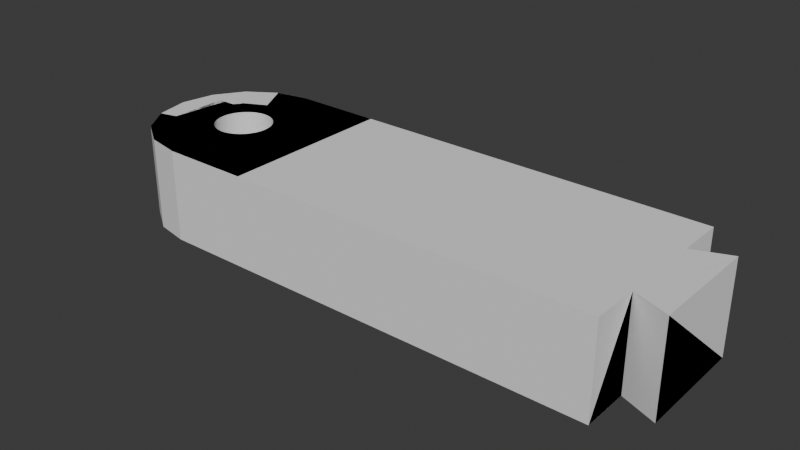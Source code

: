# Source: RobotArmSwivelPart.blend  (saved by Blender 4.0.36; exported with 4.5.12 LTS)
import bpy
from mathutils import Matrix  # noqa: F401  (used for matrix-valued properties, if any)

bpy.ops.wm.read_factory_settings(use_empty=True)
scene = bpy.context.scene
scene.name = 'Scene'

# ---- collections
col_collection = bpy.data.collections.new('Collection'); scene.collection.children.link(col_collection)

# ---- world
world_world = bpy.data.worlds.new('World'); scene.world = world_world
world_world.use_nodes = True; world_world.node_tree.nodes.clear()
_N = world_world.node_tree.nodes; _L = world_world.node_tree.links
n0 = _N.new('ShaderNodeOutputWorld'); n0.name = 'World Output'; n0.location = (300, 300)
n1 = _N.new('ShaderNodeBackground'); n1.name = 'Background'; n1.location = (10, 300)
n1.inputs[0].default_value = (0.05088, 0.05088, 0.05088, 1.0)
_L.new(n1.outputs[0], n0.inputs[0])
n0.is_active_output = True
world_world.color = (0.05088, 0.05088, 0.05088)
world_world.use_sun_shadow = False
world_world.sun_shadow_jitter_overblur = 0.0

# ---- meshes
me_cylinder_010 = bpy.data.meshes.new('Cylinder.010')
me_cylinder_010.from_pydata([(87.4, -15.0, 12.89), (87.4, 15.0, -12.11), (87.4, -15.0, -12.11), (77.6, -11.18, -12.11), (77.6, 11.18, -12.11), (-20.88, 3.544e-07, -12.11), (-29.38, 3.544e-07, -5.981), (-20.88, 0.0, 12.88), (-30.48, -5.549, -5.981), (-27.91, -24.0, -12.11), (-35.69, -24.0, -12.11), (-44.88, -24.0, -12.11), (-43.88, -14.5, -5.981), (-54.06, -22.17, -12.11), (-61.85, -16.97, -12.11), (-67.05, -9.184, -12.11), (-60.45, 3.544e-07, -5.981), (-27.91, 24.0, -12.11), (-35.69, 24.0, -12.11), (-44.88, 24.0, -12.11), (-54.06, 22.17, -12.11), (-62.35, 3.544e-07, -5.981), (-61.85, 16.97, -12.11), (-61.85, 16.97, 12.89), (-67.05, 9.184, -12.11), (-30.48, 5.549, -5.981), (-67.05, 9.184, 12.89), (-43.88, 14.5, -5.981), (-55.9, 9.595, -5.981), (-62.35, 7.901, -5.981), (-33.62, -10.25, 12.88), (-30.48, -5.549, 12.88), (-62.35, -7.901, 12.88), (-60.45, -7.901, 12.88), (-38.33, 13.4, 12.88), (-30.48, 5.549, 12.88), (-33.62, 10.25, 12.88), (-43.88, 14.5, 12.88), (-54.13, 10.25, 12.88), (-55.9, 9.595, 12.88), (-60.45, 7.901, 12.88), (-67.31, 7.9, 12.88), (-62.35, 3.544e-07, 8.957), (-62.35, 7.9, 8.957), (-20.88, -24.0, -12.11), (77.6, 24.0, -12.11), (77.6, -24.0, -12.11), (-68.88, 0.0, 12.88), (87.4, 14.99, 12.88), (77.6, -11.18, 12.88), (77.6, 11.18, 12.88), (-33.62, -10.26, -5.987), (-27.91, -23.99, 12.88), (-38.33, -13.4, -5.987), (-35.69, -23.99, 12.88), (-44.88, -23.99, 12.88), (-49.43, -13.4, -5.987), (-54.06, -22.17, 12.88), (-54.13, -10.26, -5.988), (-61.84, -16.97, 12.88), (-60.45, -5.549, -5.991), (-67.04, -9.182, 12.88), (-68.87, 3.538e-07, -12.1), (-60.45, -7.908, -5.988), (-20.88, 23.99, 12.88), (-57.29, -7.908, -5.987), (-27.91, 23.99, 12.88), (-55.9, -9.601, -5.987), (-35.69, 23.99, 12.88), (-44.88, 23.99, 12.88), (-62.36, -5.549, -5.988), (-54.06, 22.17, 12.88), (-62.35, -7.907, -5.986), (-33.62, 10.26, -5.987), (-38.33, 13.4, -5.987), (-49.43, 13.4, -5.987), (-54.13, 10.26, -5.988), (-60.45, 5.549, -5.991), (-60.45, 7.908, -5.988), (-57.29, 7.908, -5.987), (-62.36, 5.549, -5.988), (-38.32, -13.41, 12.88), (-29.37, 3.543e-07, 12.88), (-57.29, -7.91, 12.88), (-54.14, -10.26, 12.88), (-55.9, -9.603, 12.88), (-43.88, -14.51, 12.88), (-49.43, -13.41, 12.88), (-57.29, 7.91, 12.88), (-49.43, 13.41, 12.88), (-67.31, -7.907, 8.949), (-67.31, -7.91, 12.88), (-68.88, 3.522e-07, 8.947), (-67.31, 7.907, 8.949), (-62.35, 7.904, 12.89), (-62.35, -7.906, 8.951), (-62.36, -5.549, 8.95), (-62.36, 5.549, 8.95), (-20.88, -23.99, 12.88), (-20.88, 23.99, -12.1), (77.6, 23.99, 12.88), (77.6, -23.99, 12.88), (87.4, -14.99, 12.88), (87.4, 14.99, -12.11), (87.4, -14.99, -12.11), (77.6, -11.18, -12.1), (77.6, 11.18, -12.1), (-20.88, 2.322e-07, -12.1), (-29.37, 4.524e-07, -5.987), (-20.88, 2.395e-07, 12.88), (-30.47, -5.552, -5.987), (-27.91, -23.99, -12.1), (-35.69, -23.99, -12.1), (-44.88, -23.99, -12.1), (-43.88, -14.51, -5.987), (-54.06, -22.17, -12.1), (-61.84, -16.97, -12.1), (-67.04, -9.182, -12.1), (-60.45, 4.283e-07, -5.991), (-27.91, 23.99, -12.1), (-35.69, 23.99, -12.1), (-44.88, 23.99, -12.1), (-54.06, 22.17, -12.1), (-62.36, 3.544e-07, -5.988), (-61.84, 16.97, -12.1), (-61.84, 16.97, 12.88), (-67.04, 9.182, -12.1), (-30.47, 5.552, -5.987), (-67.04, 9.182, 12.88), (-43.88, 14.51, -5.987), (-55.9, 9.601, -5.987), (-62.35, 7.907, -5.986), (-33.62, -10.26, 12.88), (-30.47, -5.553, 12.88), (-62.35, -7.911, 12.88), (-60.45, -7.911, 12.88), (-38.32, 13.41, 12.88), (-30.47, 5.553, 12.88), (-33.62, 10.26, 12.88), (-43.88, 14.51, 12.88), (-54.14, 10.26, 12.88), (-55.9, 9.603, 12.88), (-60.45, 7.911, 12.88), (-67.31, 7.91, 12.88), (-62.36, 1.468e-06, 8.95), (-62.35, 7.906, 8.951), (-20.88, -23.99, -12.1), (77.6, 23.99, -12.1), (77.6, -23.99, -12.1), (-68.88, -6.072e-07, 12.89), (87.39, 14.99, 12.88), (77.6, -11.17, 12.89), (77.6, 11.17, 12.89), (-33.61, -10.26, -5.994), (-27.91, -23.99, 12.88), (-38.32, -13.41, -5.994), (-35.69, -23.99, 12.88), (-44.88, -23.99, 12.88), (-49.43, -13.4, -5.997), (-54.06, -22.16, 12.88), (-54.13, -10.25, -5.994), (-61.84, -16.96, 12.88), (-60.45, -5.549, -6.001), (-67.04, -9.179, 12.88), (-68.86, 2.029e-06, -12.1), (-60.45, -7.918, -5.988), (-20.88, 23.98, 12.88), (-57.29, -7.91, -5.996), (-27.91, 23.99, 12.88), (-55.9, -9.595, -5.994), (-35.69, 23.99, 12.88), (-44.88, 23.99, 12.88), (-62.37, -5.549, -5.988), (-54.06, 22.16, 12.88), (-62.36, -7.913, -5.981), (-33.61, 10.26, -5.994), (-38.32, 13.41, -5.994), (-49.43, 13.41, -5.994), (-54.14, 10.27, -5.994), (-60.45, 5.549, -6.001), (-60.45, 7.915, -5.995), (-57.3, 7.915, -5.993), (-62.36, 5.549, -5.995), (-38.32, -13.41, 12.88), (-29.36, 6.385e-07, 12.88), (-57.28, -7.914, 12.88), (-54.13, -10.25, 12.88), (-55.9, -9.595, 12.88), (-43.88, -14.52, 12.88), (-49.42, -13.41, 12.88), (-57.3, 7.919, 12.88), (-49.43, 13.41, 12.88), (-67.31, -7.913, 8.942), (-67.31, -7.919, 12.89), (-68.88, 5.225e-06, 8.937), (-67.31, 7.913, 8.942), (-62.35, 7.914, 12.89), (-62.36, -7.912, 8.945), (-62.36, -5.549, 8.943), (-62.36, 5.549, 8.943), (-20.88, -23.98, 12.88), (-20.88, 23.99, -12.1), (77.59, 23.99, 12.89), (77.59, -23.99, 12.89), (-52.57, -0.376, -12.11), (-52.6, 3.54e-07, -12.11), (-52.53, -0.7536, -12.11), (-52.46, -1.128, -12.11), (-52.38, -1.499, -12.11), (-52.16, -2.227, -12.11), (-52.28, -1.866, -12.11), (-52.02, -2.582, -12.11), (-51.87, -2.93, -12.11), (-51.51, -3.601, -12.11), (-51.08, -4.233, -12.11), (-50.6, -4.821, -12.11), (-50.85, -4.533, -12.11), (-51.3, -3.922, -12.11), (-50.34, -5.096, -12.11), (-50.06, -5.359, -12.11), (-49.48, -5.841, -12.11), (-49.78, -5.607, -12.11), (-48.84, -6.264, -12.11), (-48.17, -6.622, -12.11), (-47.47, -6.913, -12.11), (-46.74, -7.134, -12.11), (-46.0, -7.283, -12.11), (-45.24, -7.357, -12.11), (-47.83, -6.776, -12.11), (-44.48, -7.357, -12.11), (-43.72, -7.283, -12.11), (-44.1, -7.329, -12.11), (-42.98, -7.134, -12.11), (-42.25, -6.913, -12.11), (-42.61, -7.033, -12.11), (-43.35, -7.217, -12.11), (-41.55, -6.622, -12.11), (-40.88, -6.264, -12.11), (-40.24, -5.841, -12.11), (-39.65, -5.359, -12.11), (-39.94, -5.607, -12.11), (-41.89, -6.776, -12.11), (-39.12, -4.821, -12.11), (-38.87, -4.533, -12.11), (-38.21, -3.601, -12.11), (-37.85, -2.93, -12.11), (-38.02, -3.27, -12.11), (-38.42, -3.922, -12.11), (-37.56, -2.227, -12.11), (-37.44, -1.866, -12.11), (-37.19, -0.7536, -12.11), (-37.12, 3.542e-07, -12.11), (-37.15, -0.376, -12.11), (-37.26, -1.128, -12.11), (-37.7, -2.582, -12.11), (-39.38, -5.096, -12.11), (-44.86, -7.366, -12.11), (-52.6, 0.7639, -12.11), (-52.57, 1.143, -12.11), (-52.38, 2.267, -12.11), (-52.46, 1.896, -12.11), (-52.53, 1.521, -12.11), (-52.16, 2.994, -12.11), (-52.02, 3.349, -12.11), (-51.51, 4.368, -12.11), (-51.08, 5.0, -12.11), (-51.3, 4.689, -12.11), (-51.69, 4.037, -12.11), (-52.28, 2.633, -12.11), (-50.6, 5.588, -12.11), (-50.06, 6.126, -12.11), (-49.48, 6.608, -12.11), (-48.51, 7.218, -12.11), (-48.84, 7.031, -12.11), (-49.17, 6.827, -12.11), (-49.78, 6.374, -12.11), (-47.83, 7.544, -12.11), (-47.11, 7.8, -12.11), (-47.47, 7.681, -12.11), (-46.37, 7.985, -12.11), (-45.24, 8.124, -12.11), (-46.0, 8.05, -12.11), (-46.74, 7.901, -12.11), (-48.17, 7.39, -12.11), (-44.48, 8.124, -12.11), (-43.72, 8.05, -12.11), (-44.1, 8.096, -12.11), (-42.98, 7.901, -12.11), (-42.25, 7.681, -12.11), (-42.61, 7.8, -12.11), (-43.35, 7.985, -12.11), (-41.55, 7.39, -12.11), (-40.88, 7.031, -12.11), (-41.21, 7.218, -12.11), (-40.24, 6.608, -12.11), (-39.38, 5.864, -12.11), (-39.65, 6.126, -12.11), (-39.94, 6.374, -12.11), (-40.55, 6.827, -12.11), (-41.89, 7.544, -12.11), (-38.87, 5.3, -12.11), (-38.42, 4.689, -12.11), (-38.63, 5.0, -12.11), (-38.02, 4.037, -12.11), (-37.7, 3.349, -12.11), (-37.85, 3.697, -12.11), (-38.21, 4.368, -12.11), (-37.44, 2.633, -12.11), (-37.19, 1.521, -12.11), (-37.26, 1.896, -12.11), (-37.11, 0.3836, -12.11), (-37.15, 1.143, -12.11), (-37.56, 2.994, -12.11), (-39.12, 5.588, -12.11), (-44.86, 8.134, -12.11), (-38.02, -3.27, 12.88), (-38.21, 4.368, 12.88), (-37.56, -2.227, 12.88), (-37.56, 2.994, 12.88), (-37.7, -2.582, 12.88), (-37.7, 3.349, 12.88), (-37.85, 3.697, 12.88), (-37.26, -1.128, 12.88), (-37.26, 1.896, 12.88), (-37.34, 2.267, 12.88), (-37.15, 1.143, 12.88), (-37.11, 0.3836, 12.88), (-37.12, 0.003324, 12.88), (-37.12, 0.7639, 12.88), (-37.15, -0.376, 12.88), (-37.19, 1.521, 12.88), (-37.44, -1.866, 12.88), (-37.19, -0.7536, 12.88), (-37.44, 2.633, 12.88), (-52.16, -2.227, 12.88), (-51.87, -2.93, 12.88), (-51.3, -3.922, 12.88), (-51.51, -3.601, 12.88), (-50.34, -5.096, 12.88), (-50.6, -4.821, 12.88), (-50.06, -5.359, 12.88), (-48.51, -6.451, 12.88), (-47.83, -6.776, 12.88), (-47.11, -7.033, 12.88), (-46.74, -7.134, 12.88), (-47.47, -6.913, 12.88), (-45.24, -7.357, 12.88), (-41.89, 7.544, 12.88), (-42.25, -6.913, 12.88), (-42.25, 7.681, 12.88), (-41.21, 7.218, 12.88), (-40.55, 6.827, 12.88), (-40.88, -6.264, 12.88), (-40.88, 7.031, 12.88), (-41.55, -6.622, 12.88), (-41.55, 7.39, 12.88), (-39.94, -5.607, 12.88), (-39.94, 6.374, 12.88), (-39.38, -5.096, 12.88), (-39.65, 6.126, 12.88), (-38.87, -4.533, 12.88), (-38.87, 5.3, 12.88), (-38.42, -3.922, 12.88), (-38.63, -4.233, 12.88), (-38.63, 5.0, 12.88), (-39.12, -4.821, 12.88), (-39.12, 5.588, 12.88), (-40.24, -5.841, 12.88), (-40.24, 6.608, 12.88), (-42.98, 7.901, 12.88), (-42.98, -7.134, 12.88), (-52.61, 0.3836, 12.88), (-52.57, -0.376, 12.88), (-52.6, 0.003324, 12.88), (-52.6, 0.7639, 12.88), (-52.53, -0.7536, 12.88), (-52.38, -1.499, 12.88), (-52.02, 3.349, 12.88), (-51.51, 4.368, 12.88), (-51.69, 4.037, 12.88), (-51.3, 4.689, 12.88), (-51.87, 3.697, 12.88), (-50.34, 5.864, 12.88), (-49.78, 6.374, 12.88), (-49.48, 6.608, 12.88), (-48.84, 7.031, 12.88), (-48.51, 7.218, 12.88), (-47.83, 7.544, 12.88), (-47.47, 7.681, 12.88), (-48.17, 7.39, 12.88), (-49.17, 6.827, 12.88), (-46.37, 7.985, 12.88), (-46.74, 7.901, 12.88), (-45.24, 8.124, 12.88), (-45.62, 8.096, 12.88), (-46.0, 8.05, 12.88), (-44.1, 8.096, 12.88), (-43.35, 7.985, 12.88), (-43.72, 8.05, 12.88), (-44.86, 8.134, 12.88), (-51.69, -3.27, -12.1), (-48.51, -6.451, -12.1), (-49.17, -6.06, -12.1), (-47.11, -7.033, -12.1), (-45.62, -7.329, -12.1), (-46.37, -7.217, -12.1), (-41.21, -6.451, -12.1), (-40.55, -6.06, -12.1), (-38.63, -4.233, -12.1), (-37.34, -1.499, -12.1), (-52.61, 0.3836, -12.1), (-51.87, 3.697, -12.1), (-50.85, 5.3, -12.1), (-50.34, 5.864, -12.1), (-45.62, 8.096, -12.1), (-37.34, 2.267, -12.1), (-37.12, 0.7639, -12.1), (-52.6, 4.344e-07, -5.99), (-52.53, -0.7536, -5.991), (-52.57, -0.376, -5.991), (-52.38, -1.499, -5.993), (-52.16, -2.227, -5.994), (-52.28, -1.866, -5.993), (-52.02, -2.582, -5.994), (-52.46, -1.128, -5.992), (-51.87, -2.93, -5.995), (-51.51, -3.601, -5.996), (-51.69, -3.27, -5.996), (-37.26, -1.128, -5.99), (-37.12, 4.464e-07, -5.988), (-37.15, -0.376, -5.989), (-37.19, -0.7536, -5.99), (-51.08, -4.233, -5.996), (-51.3, -3.922, -5.997), (-50.85, -4.533, -5.996), (-50.34, -5.096, -5.995), (-50.6, -4.821, -5.995), (-49.78, -5.607, -5.994), (-37.44, -1.866, -5.99), (-37.34, -1.499, -5.991), (-37.56, -2.227, -5.99), (-50.06, -5.359, -5.994), (-49.17, -6.06, -5.993), (-49.48, -5.841, -5.993), (-48.51, -6.451, -5.993), (-48.84, -6.264, -5.993), (-47.83, -6.776, -5.992), (-46.74, -7.134, -5.992), (-47.11, -7.033, -5.992), (-47.47, -6.913, -5.992), (-48.17, -6.622, -5.992), (-46.0, -7.283, -5.991), (-44.86, -7.366, -5.991), (-45.24, -7.357, -5.991), (-45.62, -7.329, -5.991), (-44.1, -7.329, -5.99), (-44.48, -7.357, -5.991), (-43.35, -7.217, -5.99), (-42.98, -7.134, -5.99), (-43.72, -7.283, -5.99), (-46.37, -7.217, -5.991), (-42.25, -6.913, -5.99), (-42.61, -7.033, -5.99), (-41.55, -6.622, -5.99), (-41.89, -6.776, -5.99), (-40.55, -6.06, -5.989), (-40.88, -6.264, -5.989), (-39.94, -5.607, -5.989), (-40.24, -5.841, -5.989), (-41.21, -6.451, -5.99), (-39.12, -4.821, -5.989), (-39.38, -5.096, -5.989), (-38.63, -4.233, -5.989), (-38.87, -4.533, -5.989), (-38.02, -3.27, -5.99), (-38.21, -3.601, -5.989), (-37.85, -2.93, -5.99), (-37.7, -2.582, -5.99), (-38.42, -3.922, -5.989), (-39.65, -5.359, -5.989), (-52.61, 0.3836, -5.991), (-52.6, 0.7639, -5.991), (-52.53, 1.521, -5.993), (-52.38, 2.267, -5.994), (-52.46, 1.896, -5.993), (-52.57, 1.143, -5.992), (-52.28, 2.633, -5.995), (-52.16, 2.994, -5.995), (-51.87, 3.697, -5.996), (-52.02, 3.349, -5.996), (-37.15, 1.143, -5.99), (-37.11, 0.3836, -5.989), (-37.12, 0.7639, -5.99), (-51.69, 4.037, -5.997), (-51.51, 4.368, -5.996), (-51.3, 4.689, -5.995), (-51.08, 5.0, -5.994), (-50.85, 5.3, -5.993), (-50.6, 5.588, -5.993), (-50.34, 5.864, -5.992), (-37.26, 1.896, -5.99), (-37.19, 1.521, -5.99), (-50.06, 6.126, -5.992), (-49.17, 6.827, -5.991), (-49.48, 6.608, -5.991), (-49.78, 6.374, -5.991), (-48.51, 7.218, -5.991), (-47.83, 7.544, -5.991), (-47.47, 7.681, -5.99), (-48.17, 7.39, -5.991), (-48.84, 7.031, -5.991), (-46.37, 7.985, -5.99), (-46.74, 7.901, -5.99), (-45.24, 8.124, -5.99), (-45.62, 8.096, -5.99), (-46.0, 8.05, -5.99), (-44.1, 8.096, -5.989), (-44.48, 8.124, -5.989), (-44.86, 8.134, -5.989), (-43.72, 8.05, -5.989), (-43.35, 7.985, -5.989), (-42.98, 7.901, -5.989), (-47.11, 7.8, -5.99), (-42.25, 7.681, -5.989), (-42.61, 7.8, -5.989), (-41.21, 7.218, -5.989), (-41.55, 7.39, -5.989), (-41.89, 7.544, -5.989), (-40.24, 6.608, -5.989), (-40.55, 6.827, -5.989), (-39.38, 5.864, -5.989), (-39.65, 6.126, -5.989), (-39.94, 6.374, -5.989), (-40.88, 7.031, -5.989), (-38.87, 5.3, -5.989), (-38.42, 4.689, -5.989), (-38.21, 4.368, -5.989), (-38.63, 5.0, -5.989), (-37.85, 3.697, -5.989), (-37.7, 3.349, -5.989), (-37.44, 2.633, -5.989), (-37.34, 2.267, -5.989), (-37.56, 2.994, -5.989), (-38.02, 4.037, -5.989), (-39.12, 5.588, -5.989), (-38.02, 4.037, 12.88), (-38.21, -3.601, 12.88), (-37.85, -2.93, 12.88), (-37.34, -1.499, 12.88), (-52.28, 2.633, 12.88), (-52.16, 2.994, 12.88), (-51.08, 5.0, 12.88), (-50.85, 5.3, 12.88), (-50.6, 5.588, 12.88), (-50.06, 6.126, 12.88), (-47.11, 7.8, 12.88), (-44.48, 8.124, 12.88), (-43.72, -7.283, 12.88), (-42.61, 7.8, 12.88), (-41.89, -6.776, 12.88), (-42.61, -7.033, 12.88), (-41.21, -6.451, 12.88), (-40.55, -6.06, 12.88), (-39.38, 5.864, 12.88), (-39.65, -5.359, 12.88), (-38.42, 4.689, 12.88), (-43.35, -7.217, 12.88), (-52.46, -1.128, 12.88), (-52.46, 1.896, 12.88), (-52.53, 1.521, 12.88), (-52.57, 1.143, 12.88), (-52.02, -2.582, 12.88), (-52.28, -1.866, 12.88), (-51.69, -3.27, 12.88), (-51.08, -4.233, 12.88), (-50.85, -4.533, 12.88), (-52.38, 2.267, 12.88), (-49.78, -5.607, 12.88), (-48.84, -6.264, 12.88), (-49.17, -6.06, 12.88), (-48.17, -6.622, 12.88), (-49.48, -5.841, 12.88), (-46.37, -7.217, 12.88), (-46.0, -7.283, 12.88), (-44.86, -7.366, 12.88), (-44.48, -7.357, 12.88), (-44.1, -7.329, 12.88), (-45.62, -7.329, 12.88)], [], [(0, 48, 50, 49), (2, 3, 4, 1), (44, 98, 52, 9), (9, 52, 54, 10), (10, 54, 55, 11), (11, 55, 57, 13), (13, 57, 59, 14), (14, 59, 61, 15), (90, 92, 62, 15, 61, 91), (85, 83, 33, 32, 91, 61, 59, 57, 55, 54, 52, 98, 7, 82, 31, 30, 81, 86, 87, 84), (251, 5, 44, 9, 10, 11, 13, 14, 15, 62, 205, 204, 206, 207, 208, 210, 209, 211, 212, 400, 213, 217, 214, 216, 215, 218, 219, 221, 220, 402, 222, 401, 223, 228, 224, 403, 225, 405, 226, 404, 227, 256, 229, 231, 230, 235, 232, 234, 233, 241, 236, 406, 237, 407, 238, 240, 239, 255, 242, 243, 408, 247, 244, 246, 245, 254, 248, 249, 409, 253, 250, 252), (99, 17, 66, 64), (17, 18, 68, 66), (18, 19, 69, 68), (19, 20, 71, 69), (20, 22, 23, 71), (22, 24, 26, 23), (93, 41, 26, 24, 62, 92), (88, 39, 38, 89, 37, 34, 36, 35, 82, 7, 64, 66, 68, 69, 71, 23, 26, 41, 94, 40), (205, 62, 24, 22, 20, 19, 18, 17, 99, 5, 251, 310, 416, 311, 308, 309, 415, 307, 312, 304, 305, 303, 306, 301, 302, 300, 313, 295, 296, 297, 294, 298, 292, 293, 291, 299, 288, 289, 287, 290, 285, 286, 284, 314, 280, 414, 281, 279, 282, 277, 278, 276, 283, 272, 273, 274, 271, 275, 270, 413, 269, 412, 265, 266, 264, 267, 411, 263, 262, 268, 259, 260, 261, 258, 257, 410), (6, 8, 31, 82), (8, 51, 30, 31), (51, 53, 81, 30), (53, 12, 86, 81), (12, 56, 87, 86), (63, 72, 32, 33), (65, 67, 58, 56, 12, 53, 51, 8, 6, 429, 430, 431, 428, 439, 438, 440, 477, 476, 474, 475, 478, 472, 473, 470, 471, 479, 467, 468, 465, 466, 469, 463, 464, 461, 462, 458, 457, 459, 455, 456, 452, 453, 454, 451, 460, 447, 448, 449, 446, 450, 444, 445, 442, 443, 437, 441, 435, 436, 434, 432, 433, 426, 427, 425, 423, 421, 422, 420, 424, 418, 419, 417, 16, 60, 63), (65, 63, 33, 83), (32, 72, 70), (70, 96, 95), (32, 70, 95), (96, 70, 21, 42), (16, 21, 70, 60), (25, 6, 82, 35), (73, 25, 35, 36), (34, 74, 73, 36), (37, 27, 74, 34), (89, 75, 27, 37), (38, 76, 75, 89), (94, 29, 78, 40), (79, 78, 77, 16, 417, 480, 481, 485, 482, 484, 483, 486, 487, 489, 488, 493, 494, 495, 496, 497, 498, 499, 502, 505, 504, 503, 510, 506, 509, 507, 508, 522, 512, 511, 515, 514, 513, 518, 517, 516, 519, 520, 521, 524, 523, 527, 526, 525, 533, 529, 528, 532, 531, 530, 544, 534, 537, 535, 536, 543, 538, 539, 542, 540, 541, 500, 501, 490, 492, 491, 429, 6, 25, 73, 74, 27, 75, 76, 28), (40, 78, 79, 88), (88, 79, 28, 39), (39, 28, 76, 38), (80, 29, 94, 43, 97), (42, 21, 80, 97), (77, 78, 29, 80), (16, 77, 80, 21), (94, 41, 93, 43), (95, 90, 91, 32), (97, 43, 93, 92, 90, 95, 96, 42), (46, 101, 98, 44), (64, 7, 98), (99, 64, 100, 45), (4, 3, 46, 44, 99, 45), (46, 3, 49, 101), (49, 3, 2, 0), (0, 2, 1, 48), (50, 48, 1, 4), (45, 100, 50, 4), (90, 92, 47, 91), (41, 47, 92, 93), (91, 47, 41, 94, 32), (554, 38, 89, 37, 34, 355, 347, 349, 558, 369, 397, 398, 396, 556, 399, 393, 394, 395, 391, 392, 555, 388, 387, 389, 386, 385, 390, 384, 383), (88, 39, 38, 554, 382, 553, 552, 551, 380, 378, 379, 381, 377, 550, 549, 576, 568, 569, 570, 374, 371, 373, 372, 375, 567, 376, 572, 334, 571, 335, 573, 337, 336, 574, 575, 339, 338, 340, 577, 581, 579, 578, 341, 580, 342, 345, 343, 344, 582, 583, 587, 346, 584, 585, 586, 557, 566, 370, 560, 348, 559, 354, 561, 352, 562, 367, 356, 564, 358, 365, 360, 363, 362, 546, 315, 547, 319, 317, 331, 548, 322, 332, 329, 327, 326, 328, 325, 330, 323, 324, 333, 318, 320, 321, 545, 316, 565, 364, 361, 366, 563, 359, 357, 368, 351, 353, 350, 355, 34, 36, 35, 82, 31, 30, 81, 86, 87, 84, 85, 83, 33, 32, 94, 40), (56, 87, 84, 58), (85, 83, 65, 67), (58, 84, 85, 67), (60, 63, 72, 70), (100, 50, 49, 101, 98, 64), (102, 151, 152, 150), (104, 103, 106, 105), (146, 111, 154, 200), (111, 112, 156, 154), (112, 113, 157, 156), (113, 115, 159, 157), (115, 116, 161, 159), (116, 117, 163, 161), (192, 193, 163, 117, 164, 194), (193, 134, 135, 185, 187, 186, 189, 188, 183, 132, 133, 184, 109, 200, 154, 156, 157, 159, 161, 163), (205, 164, 117, 116, 115, 113, 112, 111, 146, 107, 251, 252, 250, 253, 409, 249, 248, 254, 245, 246, 244, 247, 408, 243, 242, 255, 239, 240, 238, 407, 237, 406, 236, 241, 233, 234, 232, 235, 230, 231, 229, 256, 227, 404, 226, 405, 225, 403, 224, 228, 223, 401, 222, 402, 220, 221, 219, 218, 215, 216, 214, 217, 213, 400, 212, 211, 209, 210, 208, 207, 206, 204), (201, 166, 168, 119), (119, 168, 170, 120), (120, 170, 171, 121), (121, 171, 173, 122), (122, 173, 125, 124), (124, 125, 128, 126), (195, 194, 164, 126, 128, 143), (196, 143, 128, 125, 173, 171, 170, 168, 166, 109, 184, 137, 138, 136, 139, 191, 140, 141, 190, 142), (201, 119, 120, 121, 122, 124, 126, 164, 205, 410, 257, 258, 261, 260, 259, 268, 262, 263, 411, 267, 264, 266, 265, 412, 269, 413, 270, 275, 271, 274, 273, 272, 283, 276, 278, 277, 282, 279, 281, 414, 280, 314, 284, 286, 285, 290, 287, 289, 288, 299, 291, 293, 292, 298, 294, 297, 296, 295, 313, 300, 302, 301, 306, 303, 305, 304, 312, 307, 415, 309, 308, 311, 416, 310, 251, 107), (108, 184, 133, 110), (110, 133, 132, 153), (153, 132, 183, 155), (155, 183, 188, 114), (114, 188, 189, 158), (165, 135, 134, 174), (167, 165, 162, 118, 417, 419, 418, 424, 420, 422, 421, 423, 425, 427, 426, 433, 432, 434, 436, 435, 441, 437, 443, 442, 445, 444, 450, 446, 449, 448, 447, 460, 451, 454, 453, 452, 456, 455, 459, 457, 458, 462, 461, 464, 463, 469, 466, 465, 468, 467, 479, 471, 470, 473, 472, 478, 475, 474, 476, 477, 440, 438, 439, 428, 431, 430, 429, 108, 110, 153, 155, 114, 158, 160, 169), (167, 185, 135, 165), (172, 174, 134), (197, 198, 172), (134, 197, 172), (198, 144, 123, 172), (118, 162, 172, 123), (127, 137, 184, 108), (175, 138, 137, 127), (136, 138, 175, 176), (139, 136, 176, 129), (191, 139, 129, 177), (140, 191, 177, 178), (196, 142, 180, 131), (181, 130, 178, 177, 129, 176, 175, 127, 108, 429, 491, 492, 490, 501, 500, 541, 540, 542, 539, 538, 543, 536, 535, 537, 534, 544, 530, 531, 532, 528, 529, 533, 525, 526, 527, 523, 524, 521, 520, 519, 516, 517, 518, 513, 514, 515, 511, 512, 522, 508, 507, 509, 506, 510, 503, 504, 505, 502, 499, 498, 497, 496, 495, 494, 493, 488, 489, 487, 486, 483, 484, 482, 485, 481, 480, 417, 118, 179, 180), (142, 190, 181, 180), (190, 141, 130, 181), (141, 140, 178, 130), (145, 196, 131, 182, 199), (144, 199, 182, 123), (179, 182, 131, 180), (118, 123, 182, 179), (196, 145, 195, 143), (197, 134, 193, 192), (198, 197, 192, 194, 195, 145, 199, 144), (148, 146, 200, 203), (166, 200, 109), (201, 147, 202, 166), (146, 148, 105, 106, 147, 201), (148, 203, 151, 105), (151, 102, 104, 105), (102, 150, 103, 104), (152, 106, 103, 150), (147, 106, 152, 202), (192, 193, 149, 194), (143, 195, 194, 149), (193, 134, 196, 143, 149), (378, 190, 142, 196, 134, 135, 185, 187, 186, 340, 338, 339, 575, 574, 336, 337, 573, 335, 571, 334, 572, 376, 567, 375, 372, 373, 371, 374, 570, 569, 568, 576, 549, 550, 377, 381, 379), (340, 186, 189, 188, 183, 132, 133, 184, 137, 138, 136, 139, 191, 140, 141, 190, 378, 380, 551, 552, 553, 382, 554, 383, 384, 390, 385, 386, 389, 387, 388, 555, 392, 391, 395, 394, 393, 399, 556, 396, 398, 397, 369, 558, 349, 347, 355, 350, 353, 351, 368, 357, 359, 563, 366, 361, 364, 565, 316, 545, 321, 320, 318, 333, 324, 323, 330, 325, 328, 326, 327, 329, 332, 322, 548, 331, 317, 319, 547, 315, 546, 362, 363, 360, 365, 358, 564, 356, 367, 562, 352, 561, 354, 559, 348, 560, 370, 566, 557, 586, 585, 584, 346, 587, 583, 582, 344, 343, 345, 342, 580, 341, 578, 579, 581, 577), (158, 160, 186, 189), (187, 169, 167, 185), (160, 169, 187, 186), (162, 172, 174, 165), (200, 203, 151, 152, 202, 166), (44, 5, 107, 146), (5, 99, 201, 107), (99, 44, 146, 201), (454, 587, 346, 453), (451, 583, 587, 454), (460, 582, 583, 451), (460, 447, 344, 582), (448, 343, 344, 447), (449, 345, 343, 448), (446, 342, 345, 449), (446, 450, 580, 342), (444, 341, 580, 450), (341, 444, 445, 578), (578, 445, 442, 579), (579, 442, 443, 581), (437, 577, 581, 443), (577, 437, 441, 340), (435, 338, 340, 441), (338, 435, 436, 339), (434, 575, 339, 436), (432, 574, 575, 434), (574, 432, 433, 336), (336, 433, 426, 337), (337, 426, 427, 573), (425, 335, 573, 427), (423, 571, 335, 425), (421, 334, 571, 423), (334, 421, 422, 572), (420, 376, 572, 422), (376, 420, 424, 567), (418, 375, 567, 424), (419, 372, 375, 418), (417, 373, 372, 419), (480, 371, 373, 417), (371, 480, 481, 374), (374, 481, 485, 570), (482, 569, 570, 485), (484, 568, 569, 482), (568, 484, 483, 576), (576, 483, 486, 549), (549, 486, 487, 550), (550, 487, 489, 377), (377, 489, 488, 381), (493, 379, 381, 488), (379, 493, 494, 378), (378, 494, 495, 380), (380, 495, 496, 551), (551, 496, 497, 552), (552, 497, 498, 553), (553, 498, 499, 382), (382, 499, 502, 554), (554, 502, 505, 383), (383, 505, 504, 384), (503, 390, 384, 504), (390, 503, 510, 385), (506, 386, 385, 510), (386, 506, 509, 389), (507, 387, 389, 509), (387, 507, 508, 388), (388, 508, 522, 555), (512, 392, 555, 522), (511, 391, 392, 512), (391, 511, 515, 395), (514, 394, 395, 515), (513, 393, 394, 514), (393, 513, 518, 399), (517, 556, 399, 518), (516, 396, 556, 517), (396, 516, 519, 398), (398, 519, 520, 397), (521, 369, 397, 520), (369, 521, 524, 558), (523, 349, 558, 524), (527, 347, 349, 523), (526, 355, 347, 527), (525, 350, 355, 526), (350, 525, 533, 353), (529, 351, 353, 533), (528, 368, 351, 529), (532, 357, 368, 528), (531, 359, 357, 532), (530, 563, 359, 531), (563, 530, 544, 366), (534, 361, 366, 544), (361, 534, 537, 364), (535, 565, 364, 537), (565, 535, 536, 316), (316, 536, 543, 545), (538, 321, 545, 543), (539, 320, 321, 538), (542, 318, 320, 539), (318, 542, 540, 333), (333, 540, 541, 324), (500, 323, 324, 541), (323, 500, 501, 330), (490, 325, 330, 501), (325, 490, 492, 328), (491, 326, 328, 492), (326, 491, 429, 327), (327, 429, 430, 329), (329, 430, 431, 332), (428, 322, 332, 431), (322, 428, 439, 548), (438, 331, 548, 439), (440, 317, 331, 438), (317, 440, 477, 319), (476, 547, 319, 477), (474, 315, 547, 476), (315, 474, 475, 546), (546, 475, 478, 362), (472, 363, 362, 478), (473, 360, 363, 472), (360, 473, 470, 365), (471, 358, 365, 470), (358, 471, 479, 564), (467, 356, 564, 479), (356, 467, 468, 367), (465, 562, 367, 468), (562, 465, 466, 352), (352, 466, 469, 561), (463, 354, 561, 469), (354, 463, 464, 559), (461, 348, 559, 464), (348, 461, 462, 560), (458, 370, 560, 462), (457, 566, 370, 458), (459, 557, 566, 457), (557, 459, 455, 586), (456, 585, 586, 455), (452, 584, 585, 456), (584, 452, 453, 346), (227, 453, 454, 404), (451, 226, 404, 454), (226, 451, 460, 405), (447, 225, 405, 460), (225, 447, 448, 403), (403, 448, 449, 224), (446, 228, 224, 449), (450, 223, 228, 446), (444, 401, 223, 450), (401, 444, 445, 222), (442, 402, 222, 445), (402, 442, 443, 220), (437, 221, 220, 443), (221, 437, 441, 219), (435, 218, 219, 441), (218, 435, 436, 215), (434, 216, 215, 436), (432, 214, 216, 434), (214, 432, 433, 217), (426, 213, 217, 433), (213, 426, 427, 400), (425, 212, 400, 427), (423, 211, 212, 425), (421, 209, 211, 423), (209, 421, 422, 210), (420, 208, 210, 422), (208, 420, 424, 207), (418, 206, 207, 424), (206, 418, 419, 204), (417, 205, 204, 419), (480, 410, 205, 417), (410, 480, 481, 257), (257, 481, 485, 258), (482, 261, 258, 485), (484, 260, 261, 482), (483, 259, 260, 484), (259, 483, 486, 268), (487, 262, 268, 486), (262, 487, 489, 263), (488, 411, 263, 489), (411, 488, 493, 267), (267, 493, 494, 264), (264, 494, 495, 266), (266, 495, 496, 265), (265, 496, 497, 412), (412, 497, 498, 269), (269, 498, 499, 413), (413, 499, 502, 270), (270, 502, 505, 275), (504, 271, 275, 505), (503, 274, 271, 504), (510, 273, 274, 503), (506, 272, 273, 510), (272, 506, 509, 283), (507, 276, 283, 509), (276, 507, 508, 278), (278, 508, 522, 277), (277, 522, 512, 282), (511, 279, 282, 512), (279, 511, 515, 281), (514, 414, 281, 515), (513, 280, 414, 514), (280, 513, 518, 314), (517, 284, 314, 518), (516, 286, 284, 517), (286, 516, 519, 285), (285, 519, 520, 290), (521, 287, 290, 520), (287, 521, 524, 289), (523, 288, 289, 524), (288, 523, 527, 299), (526, 291, 299, 527), (291, 526, 525, 293), (293, 525, 533, 292), (292, 533, 529, 298), (528, 294, 298, 529), (294, 528, 532, 297), (531, 296, 297, 532), (530, 295, 296, 531), (295, 530, 544, 313), (534, 300, 313, 544), (300, 534, 537, 302), (535, 301, 302, 537), (301, 535, 536, 306), (543, 303, 306, 536), (538, 305, 303, 543), (539, 304, 305, 538), (304, 539, 542, 312), (540, 307, 312, 542), (307, 540, 541, 415), (500, 309, 415, 541), (501, 308, 309, 500), (308, 501, 490, 311), (311, 490, 492, 416), (491, 310, 416, 492), (310, 491, 429, 251), (251, 429, 430, 252), (252, 430, 431, 250), (250, 431, 428, 253), (253, 428, 439, 409), (438, 249, 409, 439), (440, 248, 249, 438), (248, 440, 477, 254), (476, 245, 254, 477), (245, 476, 474, 246), (475, 244, 246, 474), (244, 475, 478, 247), (472, 408, 247, 478), (408, 472, 473, 243), (470, 242, 243, 473), (242, 470, 471, 255), (255, 471, 479, 239), (467, 240, 239, 479), (468, 238, 240, 467), (465, 407, 238, 468), (407, 465, 466, 237), (237, 466, 469, 406), (463, 236, 406, 469), (236, 463, 464, 241), (461, 233, 241, 464), (233, 461, 462, 234), (458, 232, 234, 462), (457, 235, 232, 458), (235, 457, 459, 230), (455, 231, 230, 459), (456, 229, 231, 455), (256, 452, 453, 227), (452, 256, 229, 456)])
_uv = me_cylinder_010.uv_layers.new(name='UVMap')
_uv.uv.foreach_set('vector', [0.7376, 0.7031, 0.7376, 0.5469, 0.75, 0.5668, 0.75, 0.6832, 0.2624, 0.7031, 0.25, 0.6832, 0.25, 0.5668, 0.2624, 0.5469, 0.6875, 0.0, 0.6875, 1.0, 0.625, 1.0, 0.625, 0.0, 0.625, 0.0, 0.625, 1.0, 0.5625, 1.0, 0.5625, 0.0, 0.5625, 0.0, 0.5625, 1.0, 0.5, 1.0, 0.5, 0.0, 0.5, 0.0, 0.5, 1.0, 0.4375, 1.0, 0.4375, 0.0, 0.4375, 0.0, 0.4375, 1.0, 0.375, 1.0, 0.375, 0.0, 0.375, 0.0, 0.375, 1.0, 0.3125, 1.0, 0.3125, 0.0, 0.3038, 0.8427, 0.25, 0.8427, 0.25, 0.0, 0.3125, 0.0, 0.3125, 1.0, 0.3038, 1.0, 0.4038, 1.0, 0.3877, 1.0, 0.3599, 1.0, 0.3438, 1.0, 0.3038, 1.0, 0.3125, 1.0, 0.375, 1.0, 0.4375, 1.0, 0.5, 1.0, 0.5625, 1.0, 0.625, 1.0, 0.6875, 1.0, 0.75, 1.0, 0.6615, 1.0, 0.6422, 1.0, 0.6045, 1.0, 0.5581, 1.0, 0.5104, 1.0, 0.4641, 1.0, 0.4203, 1.0, 0.5808, 0.0, 0.75, 0.0, 0.6875, 0.0, 0.625, 0.0, 0.5625, 0.0, 0.5, 0.0, 0.4375, 0.0, 0.375, 0.0, 0.3125, 0.0, 0.25, 0.0, 0.4195, 0.0, 0.4202, 0.0, 0.4211, 0.0, 0.4222, 0.0, 0.4235, 0.0, 0.425, 0.0, 0.4266, 0.0, 0.4284, 0.0, 0.4304, 0.0, 0.4325, 0.0, 0.4347, 0.0, 0.4371, 0.0, 0.4396, 0.0, 0.4423, 0.0, 0.445, 0.0, 0.4478, 0.0, 0.4508, 0.0, 0.4538, 0.0, 0.4569, 0.0, 0.4601, 0.0, 0.4633, 0.0, 0.4666, 0.0, 0.47, 0.0, 0.4734, 0.0, 0.4768, 0.0, 0.4803, 0.0, 0.4838, 0.0, 0.4873, 0.0, 0.4909, 0.0, 0.4945, 0.0, 0.4981, 0.0, 0.5016, 0.0, 0.5052, 0.0, 0.5088, 0.0, 0.5124, 0.0, 0.516, 0.0, 0.5195, 0.0, 0.523, 0.0, 0.5265, 0.0, 0.5299, 0.0, 0.5333, 0.0, 0.5366, 0.0, 0.5399, 0.0, 0.5431, 0.0, 0.5462, 0.0, 0.5492, 0.0, 0.5522, 0.0, 0.555, 0.0, 0.5578, 0.0, 0.5604, 0.0, 0.5629, 0.0, 0.5653, 0.0, 0.5675, 0.0, 0.5696, 0.0, 0.5715, 0.0, 0.5733, 0.0, 0.5749, 0.0, 0.5764, 0.0, 0.5776, 0.0, 0.5787, 0.0, 0.5796, 0.0, 0.5803, 0.0, 0.6875, 0.0, 0.625, 0.0, 0.625, 1.0, 0.6875, 1.0, 0.625, 0.0, 0.5625, 0.0, 0.5625, 1.0, 0.625, 1.0, 0.5625, 0.0, 0.5, 0.0, 0.5, 1.0, 0.5625, 1.0, 0.5, 0.0, 0.4375, 0.0, 0.4375, 1.0, 0.5, 1.0, 0.4375, 0.0, 0.375, 0.0, 0.375, 1.0, 0.4375, 1.0, 0.375, 0.0, 0.3125, 0.0, 0.3125, 1.0, 0.375, 1.0, 0.3038, 0.8427, 0.3038, 1.0, 0.3125, 1.0, 0.3125, 0.0, 0.25, 0.0, 0.25, 0.8427, 0.3877, 1.0, 0.4038, 1.0, 0.4203, 1.0, 0.4641, 1.0, 0.5103, 1.0, 0.5581, 1.0, 0.6045, 1.0, 0.6422, 1.0, 0.6615, 1.0, 0.75, 1.0, 0.6875, 1.0, 0.625, 1.0, 0.5625, 1.0, 0.5, 1.0, 0.4375, 1.0, 0.375, 1.0, 0.3125, 1.0, 0.3038, 1.0, 0.3438, 1.0, 0.3599, 1.0, 0.4195, 0.0, 0.25, 0.0, 0.3125, 0.0, 0.375, 0.0, 0.4375, 0.0, 0.5, 0.0, 0.5625, 0.0, 0.625, 0.0, 0.6875, 0.0, 0.75, 0.0, 0.5808, 0.0, 0.5807, 0.0, 0.5804, 0.0, 0.5799, 0.0, 0.5792, 0.0, 0.5783, 0.0, 0.5772, 0.0, 0.5759, 0.0, 0.5744, 0.0, 0.5728, 0.0, 0.571, 0.0, 0.5691, 0.0, 0.567, 0.0, 0.5648, 0.0, 0.5624, 0.0, 0.5599, 0.0, 0.5573, 0.0, 0.5546, 0.0, 0.5517, 0.0, 0.5488, 0.0, 0.5458, 0.0, 0.5427, 0.0, 0.5395, 0.0, 0.5363, 0.0, 0.533, 0.0, 0.5297, 0.0, 0.5263, 0.0, 0.5228, 0.0, 0.5194, 0.0, 0.5159, 0.0, 0.5124, 0.0, 0.5089, 0.0, 0.5053, 0.0, 0.5018, 0.0, 0.4982, 0.0, 0.4947, 0.0, 0.4912, 0.0, 0.4876, 0.0, 0.4842, 0.0, 0.4807, 0.0, 0.4773, 0.0, 0.4739, 0.0, 0.4705, 0.0, 0.4672, 0.0, 0.4639, 0.0, 0.4607, 0.0, 0.4576, 0.0, 0.4545, 0.0, 0.4515, 0.0, 0.4486, 0.0, 0.4458, 0.0, 0.4431, 0.0, 0.4405, 0.0, 0.438, 0.0, 0.4356, 0.0, 0.4334, 0.0, 0.4313, 0.0, 0.4293, 0.0, 0.4275, 0.0, 0.4259, 0.0, 0.4244, 0.0, 0.4231, 0.0, 0.422, 0.0, 0.4211, 0.0, 0.4204, 0.0, 0.4198, 0.0, 0.75, 0.0, 0.6875, 0.0, 0.6875, 0.9932, 0.75, 0.9932, 0.6875, 0.0, 0.625, 0.0, 0.625, 0.9932, 0.6875, 0.9932, 0.625, 0.0, 0.5625, 0.0, 0.5625, 0.9932, 0.625, 0.9932, 0.5625, 0.0, 0.5, 0.0, 0.5, 0.9932, 0.5625, 0.9932, 0.5, 0.0, 0.4375, 0.0, 0.4375, 0.9932, 0.5, 0.9932, 0.3438, 0.0, 0.3438, 0.0, 0.3438, 0.9932, 0.3438, 0.9932, 0.3594, 0.0, 0.3672, 0.0, 0.375, 0.0, 0.4375, 0.0, 0.5, 0.0, 0.5625, 0.0, 0.625, 0.0, 0.6875, 0.0, 0.75, 0.0, 0.6254, 0.0, 0.6238, 0.0, 0.6219, 0.0, 0.6196, 0.0, 0.617, 0.0, 0.6141, 0.0, 0.611, 0.0, 0.6077, 0.0, 0.6041, 0.0, 0.6003, 0.0, 0.5964, 0.0, 0.5923, 0.0, 0.5881, 0.0, 0.5837, 0.0, 0.5793, 0.0, 0.5747, 0.0, 0.57, 0.0, 0.5653, 0.0, 0.5605, 0.0, 0.5557, 0.0, 0.5508, 0.0, 0.5458, 0.0, 0.5408, 0.0, 0.5358, 0.0, 0.5308, 0.0, 0.5257, 0.0, 0.5206, 0.0, 0.5155, 0.0, 0.5104, 0.0, 0.5054, 0.0, 0.5003, 0.0, 0.4952, 0.0, 0.4902, 0.0, 0.4852, 0.0, 0.4802, 0.0, 0.4752, 0.0, 0.4703, 0.0, 0.4655, 0.0, 0.4607, 0.0, 0.456, 0.0, 0.4513, 0.0, 0.4468, 0.0, 0.4423, 0.0, 0.4379, 0.0, 0.4336, 0.0, 0.4294, 0.0, 0.4254, 0.0, 0.4214, 0.0, 0.4174, 0.0, 0.4136, 0.0, 0.4099, 0.0, 0.4063, 0.0, 0.4027, 0.0, 0.3993, 0.0, 0.3959, 0.0, 0.3927, 0.0, 0.3897, 0.0, 0.3868, 0.0, 0.3842, 0.0, 0.3818, 0.0, 0.3797, 0.0, 0.3778, 0.0, 0.3763, 0.0, 0.25, 0.0, 0.3125, 0.0, 0.3438, 0.0, 0.3594, 0.0, 0.3438, 0.0, 0.3438, 0.9932, 0.3594, 0.9932, 0.3438, 0.9932, 0.3438, 0.0, 0.3125, 0.0, 0.3125, 0.0, 0.3125, 0.7862, 0.3437, 0.7862, 0.3438, 0.9932, 0.3125, 0.0, 0.3437, 0.7862, 0.3125, 0.7862, 0.3125, 0.0, 0.25, 0.0, 0.25, 0.7862, 0.25, 0.0, 0.25, 0.0, 0.3125, 0.0, 0.3125, 0.0, 0.6875, 0.0, 0.75, 0.0, 0.75, 0.9932, 0.6875, 0.9932, 0.625, 0.0, 0.6875, 0.0, 0.6875, 0.9932, 0.625, 0.9932, 0.5625, 0.9932, 0.5625, 0.0, 0.625, 0.0, 0.625, 0.9932, 0.5, 0.9932, 0.5, 0.0, 0.5625, 0.0, 0.5625, 0.9932, 0.4375, 0.9932, 0.4375, 0.0, 0.5, 0.0, 0.5, 0.9932, 0.375, 0.9932, 0.375, 0.0, 0.4375, 0.0, 0.4375, 0.9932, 0.3438, 0.9932, 0.3438, 0.0, 0.3438, 0.0, 0.3438, 0.9932, 0.3594, 0.0, 0.3438, 0.0, 0.3125, 0.0, 0.25, 0.0, 0.3763, 0.0, 0.3772, 0.0, 0.3785, 0.0, 0.3801, 0.0, 0.382, 0.0, 0.3842, 0.0, 0.3866, 0.0, 0.3892, 0.0, 0.392, 0.0, 0.3949, 0.0, 0.398, 0.0, 0.4012, 0.0, 0.4045, 0.0, 0.4078, 0.0, 0.4113, 0.0, 0.4149, 0.0, 0.4185, 0.0, 0.4223, 0.0, 0.4261, 0.0, 0.4301, 0.0, 0.4341, 0.0, 0.4383, 0.0, 0.4426, 0.0, 0.4469, 0.0, 0.4514, 0.0, 0.456, 0.0, 0.4606, 0.0, 0.4653, 0.0, 0.47, 0.0, 0.4749, 0.0, 0.4797, 0.0, 0.4846, 0.0, 0.4895, 0.0, 0.4945, 0.0, 0.4994, 0.0, 0.5044, 0.0, 0.5094, 0.0, 0.5144, 0.0, 0.5193, 0.0, 0.5243, 0.0, 0.5293, 0.0, 0.5342, 0.0, 0.5391, 0.0, 0.544, 0.0, 0.5488, 0.0, 0.5536, 0.0, 0.5584, 0.0, 0.5631, 0.0, 0.5677, 0.0, 0.5723, 0.0, 0.5768, 0.0, 0.5811, 0.0, 0.5854, 0.0, 0.5896, 0.0, 0.5936, 0.0, 0.5975, 0.0, 0.6013, 0.0, 0.6048, 0.0, 0.6082, 0.0, 0.6113, 0.0, 0.6142, 0.0, 0.6169, 0.0, 0.6192, 0.0, 0.6213, 0.0, 0.623, 0.0, 0.6244, 0.0, 0.6254, 0.0, 0.75, 0.0, 0.6875, 0.0, 0.625, 0.0, 0.5625, 0.0, 0.5, 0.0, 0.4375, 0.0, 0.375, 0.0, 0.3672, 0.0, 0.3438, 0.9932, 0.3438, 0.0, 0.3594, 0.0, 0.3594, 0.9932, 0.3594, 0.9932, 0.3594, 0.0, 0.3672, 0.0, 0.3672, 0.9932, 0.3672, 0.9932, 0.3672, 0.0, 0.375, 0.0, 0.375, 0.9932, 0.3125, 0.0, 0.3438, 0.0, 0.3437, 0.9932, 0.3437, 0.7862, 0.3125, 0.7862, 0.25, 0.7862, 0.25, 0.0, 0.3125, 0.0, 0.3125, 0.7862, 0.3125, 0.0, 0.3438, 0.0, 0.3438, 0.0, 0.3125, 0.0, 0.25, 0.0, 0.3125, 0.0, 0.3125, 0.0, 0.25, 0.0, 0.6208, 0.4922, 0.6208, 0.4137, 0.375, 0.4137, 0.375, 0.4922, 0.375, 0.7578, 0.375, 0.8363, 0.6208, 0.8363, 0.6208, 0.7578, 0.3672, 0.5372, 0.3672, 0.5, 0.2887, 0.5, 0.2639, 0.625, 0.2887, 0.75, 0.3672, 0.75, 0.3672, 0.7128, 0.3672, 0.625, 0.375, 0.875, 0.625, 0.875, 0.625, 1.0, 0.375, 1.0, 0.6875, 1.0, 0.75, 1.0, 0.6875, 1.0, 0.375, 0.25, 0.625, 0.25, 0.625, 0.375, 0.375, 0.375, 0.25, 0.5668, 0.25, 0.6832, 0.375, 0.875, 0.375, 1.0, 0.375, 0.25, 0.375, 0.375, 0.375, 0.875, 0.25, 0.6832, 0.75, 0.6832, 0.625, 0.875, 0.75, 0.6832, 0.25, 0.6832, 0.2624, 0.7031, 0.7376, 0.7031, 0.7376, 0.7031, 0.2624, 0.7031, 0.2624, 0.5469, 0.7376, 0.5469, 0.75, 0.5668, 0.7376, 0.5469, 0.2624, 0.5469, 0.25, 0.5668, 0.375, 0.375, 0.625, 0.375, 0.75, 0.5668, 0.25, 0.5668, 0.0, 0.0, 0.0, 0.0, 0.0, 0.0, 0.0, 0.0, 0.0, 0.0, 0.0, 0.0, 0.0, 0.0, 0.0, 0.0, 0.0, 0.0, 0.0, 0.0, 0.0, 0.0, 0.0, 0.0, 0.0, 0.0, 0.4567, 1.0, 0.4203, 1.0, 0.4641, 1.0, 0.5103, 1.0, 0.5581, 1.0, 0.5337, 1.0, 0.5305, 1.0, 0.5272, 1.0, 0.5239, 1.0, 0.5206, 1.0, 0.5172, 1.0, 0.5138, 1.0, 0.5104, 1.0, 0.507, 1.0, 0.5036, 1.0, 0.5002, 1.0, 0.4968, 1.0, 0.4935, 1.0, 0.4901, 1.0, 0.4868, 1.0, 0.4835, 1.0, 0.4803, 1.0, 0.4771, 1.0, 0.474, 1.0, 0.4709, 1.0, 0.4679, 1.0, 0.465, 1.0, 0.4621, 1.0, 0.4594, 1.0, 0.3877, 1.0, 0.4038, 1.0, 0.4203, 1.0, 0.4567, 1.0, 0.4542, 1.0, 0.4518, 1.0, 0.4495, 1.0, 0.4473, 1.0, 0.4452, 1.0, 0.4433, 1.0, 0.4416, 1.0, 0.44, 1.0, 0.4386, 1.0, 0.4373, 1.0, 0.4362, 1.0, 0.4352, 1.0, 0.4345, 1.0, 0.4339, 1.0, 0.4334, 1.0, 0.4332, 1.0, 0.4331, 1.0, 0.4332, 1.0, 0.4334, 1.0, 0.4339, 1.0, 0.4345, 1.0, 0.4352, 1.0, 0.4362, 1.0, 0.4373, 1.0, 0.4386, 1.0, 0.44, 1.0, 0.4416, 1.0, 0.4433, 1.0, 0.4452, 1.0, 0.4472, 1.0, 0.4494, 1.0, 0.4517, 1.0, 0.4541, 1.0, 0.4567, 1.0, 0.4593, 1.0, 0.4621, 1.0, 0.4649, 1.0, 0.4679, 1.0, 0.4709, 1.0, 0.474, 1.0, 0.4771, 1.0, 0.4803, 1.0, 0.4836, 1.0, 0.4869, 1.0, 0.4902, 1.0, 0.4936, 1.0, 0.4969, 1.0, 0.5003, 1.0, 0.5038, 1.0, 0.5072, 1.0, 0.5106, 1.0, 0.514, 1.0, 0.5174, 1.0, 0.5208, 1.0, 0.5242, 1.0, 0.5275, 1.0, 0.5308, 1.0, 0.5341, 1.0, 0.5372, 1.0, 0.5404, 1.0, 0.5435, 1.0, 0.5465, 1.0, 0.5494, 1.0, 0.5522, 1.0, 0.5549, 1.0, 0.5576, 1.0, 0.5601, 1.0, 0.5624, 1.0, 0.5647, 1.0, 0.5668, 1.0, 0.5688, 1.0, 0.5706, 1.0, 0.5722, 1.0, 0.5737, 1.0, 0.5749, 1.0, 0.576, 1.0, 0.5769, 1.0, 0.5776, 1.0, 0.5781, 1.0, 0.5784, 1.0, 0.5785, 1.0, 0.5784, 1.0, 0.578, 1.0, 0.5775, 1.0, 0.5768, 1.0, 0.5758, 1.0, 0.5747, 1.0, 0.5734, 1.0, 0.5719, 1.0, 0.5702, 1.0, 0.5684, 1.0, 0.5664, 1.0, 0.5643, 1.0, 0.562, 1.0, 0.5597, 1.0, 0.5571, 1.0, 0.5545, 1.0, 0.5518, 1.0, 0.549, 1.0, 0.5461, 1.0, 0.5431, 1.0, 0.54, 1.0, 0.5369, 1.0, 0.5342, 1.0, 0.5581, 1.0, 0.6045, 1.0, 0.6422, 1.0, 0.6615, 1.0, 0.6422, 1.0, 0.6045, 1.0, 0.5581, 1.0, 0.5104, 1.0, 0.4641, 1.0, 0.4203, 1.0, 0.4038, 1.0, 0.3877, 1.0, 0.3599, 1.0, 0.3438, 1.0, 0.3438, 1.0, 0.3599, 1.0, 0.4375, 0.0, 0.4375, 0.9932, 0.375, 0.9932, 0.375, 0.0, 0.3672, 0.9932, 0.3594, 0.9932, 0.3594, 0.0, 0.3672, 0.0, 0.375, 0.0, 0.375, 0.9932, 0.3672, 0.9932, 0.3672, 0.0, 0.3125, 0.0, 0.3438, 0.0, 0.3438, 0.0, 0.3125, 0.0, 0.625, 0.375, 0.75, 0.5668, 0.75, 0.6832, 0.625, 0.875, 0.625, 1.0, 0.625, 0.25, 0.7376, 0.7031, 0.75, 0.6832, 0.75, 0.5668, 0.7376, 0.5469, 0.2624, 0.7031, 0.2624, 0.5469, 0.25, 0.5668, 0.25, 0.6832, 0.6875, 0.0, 0.625, 0.0, 0.625, 1.0, 0.6875, 1.0, 0.625, 0.0, 0.5625, 0.0, 0.5625, 1.0, 0.625, 1.0, 0.5625, 0.0, 0.5, 0.0, 0.5, 1.0, 0.5625, 1.0, 0.5, 0.0, 0.4375, 0.0, 0.4375, 1.0, 0.5, 1.0, 0.4375, 0.0, 0.375, 0.0, 0.375, 1.0, 0.4375, 1.0, 0.375, 0.0, 0.3125, 0.0, 0.3125, 1.0, 0.375, 1.0, 0.3038, 0.8427, 0.3038, 1.0, 0.3125, 1.0, 0.3125, 0.0, 0.25, 0.0, 0.25, 0.8427, 0.3038, 1.0, 0.3438, 1.0, 0.3599, 1.0, 0.3877, 1.0, 0.4038, 1.0, 0.4203, 1.0, 0.4641, 1.0, 0.5104, 1.0, 0.5581, 1.0, 0.6045, 1.0, 0.6422, 1.0, 0.6615, 1.0, 0.75, 1.0, 0.6875, 1.0, 0.625, 1.0, 0.5625, 1.0, 0.5, 1.0, 0.4375, 1.0, 0.375, 1.0, 0.3125, 1.0, 0.4195, 0.0, 0.25, 0.0, 0.3125, 0.0, 0.375, 0.0, 0.4375, 0.0, 0.5, 0.0, 0.5625, 0.0, 0.625, 0.0, 0.6875, 0.0, 0.75, 0.0, 0.5808, 0.0, 0.5803, 0.0, 0.5796, 0.0, 0.5787, 0.0, 0.5776, 0.0, 0.5764, 0.0, 0.5749, 0.0, 0.5733, 0.0, 0.5715, 0.0, 0.5696, 0.0, 0.5675, 0.0, 0.5652, 0.0, 0.5629, 0.0, 0.5604, 0.0, 0.5577, 0.0, 0.555, 0.0, 0.5521, 0.0, 0.5492, 0.0, 0.5461, 0.0, 0.543, 0.0, 0.5398, 0.0, 0.5366, 0.0, 0.5332, 0.0, 0.5299, 0.0, 0.5264, 0.0, 0.523, 0.0, 0.5195, 0.0, 0.5159, 0.0, 0.5124, 0.0, 0.5088, 0.0, 0.5052, 0.0, 0.5016, 0.0, 0.498, 0.0, 0.4944, 0.0, 0.4909, 0.0, 0.4873, 0.0, 0.4838, 0.0, 0.4803, 0.0, 0.4768, 0.0, 0.4733, 0.0, 0.4699, 0.0, 0.4666, 0.0, 0.4633, 0.0, 0.46, 0.0, 0.4569, 0.0, 0.4538, 0.0, 0.4507, 0.0, 0.4478, 0.0, 0.445, 0.0, 0.4422, 0.0, 0.4396, 0.0, 0.4371, 0.0, 0.4347, 0.0, 0.4324, 0.0, 0.4303, 0.0, 0.4284, 0.0, 0.4266, 0.0, 0.4249, 0.0, 0.4234, 0.0, 0.4222, 0.0, 0.4211, 0.0, 0.4202, 0.0, 0.6875, 0.0, 0.6875, 1.0, 0.625, 1.0, 0.625, 0.0, 0.625, 0.0, 0.625, 1.0, 0.5625, 1.0, 0.5625, 0.0, 0.5625, 0.0, 0.5625, 1.0, 0.5, 1.0, 0.5, 0.0, 0.5, 0.0, 0.5, 1.0, 0.4375, 1.0, 0.4375, 0.0, 0.4375, 0.0, 0.4375, 1.0, 0.375, 1.0, 0.375, 0.0, 0.375, 0.0, 0.375, 1.0, 0.3125, 1.0, 0.3125, 0.0, 0.3038, 0.8427, 0.25, 0.8427, 0.25, 0.0, 0.3125, 0.0, 0.3125, 1.0, 0.3038, 1.0, 0.3438, 1.0, 0.3038, 1.0, 0.3125, 1.0, 0.375, 1.0, 0.4375, 1.0, 0.5, 1.0, 0.5625, 1.0, 0.625, 1.0, 0.6875, 1.0, 0.75, 1.0, 0.6615, 1.0, 0.6422, 1.0, 0.6045, 1.0, 0.5581, 1.0, 0.5103, 1.0, 0.4641, 1.0, 0.4203, 1.0, 0.4038, 1.0, 0.3877, 1.0, 0.3599, 1.0, 0.6875, 0.0, 0.625, 0.0, 0.5625, 0.0, 0.5, 0.0, 0.4375, 0.0, 0.375, 0.0, 0.3125, 0.0, 0.25, 0.0, 0.4195, 0.0, 0.4198, 0.0, 0.4203, 0.0, 0.421, 0.0, 0.422, 0.0, 0.4231, 0.0, 0.4244, 0.0, 0.4258, 0.0, 0.4275, 0.0, 0.4293, 0.0, 0.4313, 0.0, 0.4334, 0.0, 0.4356, 0.0, 0.438, 0.0, 0.4405, 0.0, 0.4431, 0.0, 0.4458, 0.0, 0.4486, 0.0, 0.4515, 0.0, 0.4545, 0.0, 0.4576, 0.0, 0.4607, 0.0, 0.4639, 0.0, 0.4672, 0.0, 0.4705, 0.0, 0.4738, 0.0, 0.4772, 0.0, 0.4807, 0.0, 0.4841, 0.0, 0.4876, 0.0, 0.4911, 0.0, 0.4947, 0.0, 0.4982, 0.0, 0.5017, 0.0, 0.5053, 0.0, 0.5088, 0.0, 0.5124, 0.0, 0.5159, 0.0, 0.5194, 0.0, 0.5228, 0.0, 0.5263, 0.0, 0.5296, 0.0, 0.533, 0.0, 0.5363, 0.0, 0.5395, 0.0, 0.5427, 0.0, 0.5458, 0.0, 0.5488, 0.0, 0.5517, 0.0, 0.5545, 0.0, 0.5573, 0.0, 0.5599, 0.0, 0.5624, 0.0, 0.5647, 0.0, 0.567, 0.0, 0.5691, 0.0, 0.571, 0.0, 0.5728, 0.0, 0.5744, 0.0, 0.5759, 0.0, 0.5771, 0.0, 0.5782, 0.0, 0.5791, 0.0, 0.5798, 0.0, 0.5803, 0.0, 0.5807, 0.0, 0.5808, 0.0, 0.75, 0.0, 0.75, 0.0, 0.75, 0.9932, 0.6875, 0.9932, 0.6875, 0.0, 0.6875, 0.0, 0.6875, 0.9932, 0.625, 0.9932, 0.625, 0.0, 0.625, 0.0, 0.625, 0.9932, 0.5625, 0.9932, 0.5625, 0.0, 0.5625, 0.0, 0.5625, 0.9932, 0.5, 0.9932, 0.5, 0.0, 0.5, 0.0, 0.5, 0.9932, 0.4375, 0.9932, 0.4375, 0.0, 0.3438, 0.0, 0.3438, 0.9932, 0.3438, 0.9932, 0.3438, 0.0, 0.3594, 0.0, 0.3438, 0.0, 0.3125, 0.0, 0.25, 0.0, 0.3763, 0.0, 0.3778, 0.0, 0.3796, 0.0, 0.3818, 0.0, 0.3842, 0.0, 0.3868, 0.0, 0.3897, 0.0, 0.3927, 0.0, 0.3959, 0.0, 0.3992, 0.0, 0.4027, 0.0, 0.4062, 0.0, 0.4099, 0.0, 0.4136, 0.0, 0.4174, 0.0, 0.4213, 0.0, 0.4253, 0.0, 0.4294, 0.0, 0.4336, 0.0, 0.4379, 0.0, 0.4423, 0.0, 0.4467, 0.0, 0.4513, 0.0, 0.4559, 0.0, 0.4607, 0.0, 0.4654, 0.0, 0.4703, 0.0, 0.4752, 0.0, 0.4801, 0.0, 0.4851, 0.0, 0.4901, 0.0, 0.4952, 0.0, 0.5002, 0.0, 0.5053, 0.0, 0.5104, 0.0, 0.5155, 0.0, 0.5206, 0.0, 0.5257, 0.0, 0.5307, 0.0, 0.5358, 0.0, 0.5408, 0.0, 0.5458, 0.0, 0.5507, 0.0, 0.5556, 0.0, 0.5605, 0.0, 0.5653, 0.0, 0.57, 0.0, 0.5746, 0.0, 0.5792, 0.0, 0.5837, 0.0, 0.588, 0.0, 0.5922, 0.0, 0.5963, 0.0, 0.6003, 0.0, 0.604, 0.0, 0.6076, 0.0, 0.6109, 0.0, 0.6141, 0.0, 0.6169, 0.0, 0.6195, 0.0, 0.6218, 0.0, 0.6237, 0.0, 0.6253, 0.0, 0.75, 0.0, 0.6875, 0.0, 0.625, 0.0, 0.5625, 0.0, 0.5, 0.0, 0.4375, 0.0, 0.375, 0.0, 0.3672, 0.0, 0.3594, 0.0, 0.3594, 0.9932, 0.3438, 0.9932, 0.3438, 0.0, 0.3125, 0.0, 0.3438, 0.0, 0.3438, 0.9932, 0.3437, 0.7862, 0.3125, 0.7862, 0.3125, 0.0, 0.3438, 0.9932, 0.3437, 0.7862, 0.3125, 0.0, 0.3125, 0.7862, 0.25, 0.7862, 0.25, 0.0, 0.3125, 0.0, 0.25, 0.0, 0.3125, 0.0, 0.3125, 0.0, 0.25, 0.0, 0.6875, 0.0, 0.6875, 0.9932, 0.75, 0.9932, 0.75, 0.0, 0.625, 0.0, 0.625, 0.9932, 0.6875, 0.9932, 0.6875, 0.0, 0.5625, 0.9932, 0.625, 0.9932, 0.625, 0.0, 0.5625, 0.0, 0.5, 0.9932, 0.5625, 0.9932, 0.5625, 0.0, 0.5, 0.0, 0.4375, 0.9932, 0.5, 0.9932, 0.5, 0.0, 0.4375, 0.0, 0.375, 0.9932, 0.4375, 0.9932, 0.4375, 0.0, 0.375, 0.0, 0.3438, 0.9932, 0.3438, 0.9932, 0.3438, 0.0, 0.3438, 0.0, 0.3594, 0.0, 0.3672, 0.0, 0.375, 0.0, 0.4375, 0.0, 0.5, 0.0, 0.5625, 0.0, 0.625, 0.0, 0.6875, 0.0, 0.75, 0.0, 0.6253, 0.0, 0.6243, 0.0, 0.6229, 0.0, 0.6212, 0.0, 0.6191, 0.0, 0.6168, 0.0, 0.6141, 0.0, 0.6113, 0.0, 0.6081, 0.0, 0.6048, 0.0, 0.6012, 0.0, 0.5975, 0.0, 0.5936, 0.0, 0.5895, 0.0, 0.5854, 0.0, 0.5811, 0.0, 0.5767, 0.0, 0.5722, 0.0, 0.5677, 0.0, 0.563, 0.0, 0.5583, 0.0, 0.5536, 0.0, 0.5488, 0.0, 0.544, 0.0, 0.5391, 0.0, 0.5342, 0.0, 0.5292, 0.0, 0.5243, 0.0, 0.5193, 0.0, 0.5143, 0.0, 0.5094, 0.0, 0.5044, 0.0, 0.4994, 0.0, 0.4944, 0.0, 0.4895, 0.0, 0.4846, 0.0, 0.4797, 0.0, 0.4748, 0.0, 0.47, 0.0, 0.4653, 0.0, 0.4606, 0.0, 0.456, 0.0, 0.4514, 0.0, 0.4469, 0.0, 0.4426, 0.0, 0.4383, 0.0, 0.4341, 0.0, 0.4301, 0.0, 0.4261, 0.0, 0.4222, 0.0, 0.4185, 0.0, 0.4149, 0.0, 0.4113, 0.0, 0.4078, 0.0, 0.4044, 0.0, 0.4012, 0.0, 0.398, 0.0, 0.3949, 0.0, 0.392, 0.0, 0.3892, 0.0, 0.3866, 0.0, 0.3842, 0.0, 0.382, 0.0, 0.3801, 0.0, 0.3785, 0.0, 0.3772, 0.0, 0.3763, 0.0, 0.25, 0.0, 0.3125, 0.0, 0.3438, 0.0, 0.3438, 0.9932, 0.3594, 0.9932, 0.3594, 0.0, 0.3438, 0.0, 0.3594, 0.9932, 0.3672, 0.9932, 0.3672, 0.0, 0.3594, 0.0, 0.3672, 0.9932, 0.375, 0.9932, 0.375, 0.0, 0.3672, 0.0, 0.3437, 0.7862, 0.3437, 0.9932, 0.3438, 0.0, 0.3125, 0.0, 0.3125, 0.7862, 0.25, 0.7862, 0.3125, 0.7862, 0.3125, 0.0, 0.25, 0.0, 0.3125, 0.0, 0.3125, 0.0, 0.3438, 0.0, 0.3438, 0.0, 0.25, 0.0, 0.25, 0.0, 0.3125, 0.0, 0.3125, 0.0, 0.6208, 0.4922, 0.375, 0.4922, 0.375, 0.4137, 0.6208, 0.4137, 0.375, 0.7578, 0.6208, 0.7578, 0.6208, 0.8363, 0.375, 0.8363, 0.3672, 0.7128, 0.3672, 0.75, 0.2887, 0.75, 0.2639, 0.625, 0.2887, 0.5, 0.3672, 0.5, 0.3672, 0.5372, 0.3672, 0.625, 0.375, 0.875, 0.375, 1.0, 0.625, 1.0, 0.625, 0.875, 0.6875, 1.0, 0.6875, 1.0, 0.75, 1.0, 0.375, 0.25, 0.375, 0.375, 0.625, 0.375, 0.625, 0.25, 0.375, 1.0, 0.375, 0.875, 0.25, 0.6832, 0.25, 0.5668, 0.375, 0.375, 0.375, 0.25, 0.375, 0.875, 0.625, 0.875, 0.75, 0.6832, 0.25, 0.6832, 0.75, 0.6832, 0.7376, 0.7031, 0.2624, 0.7031, 0.25, 0.6832, 0.7376, 0.7031, 0.7376, 0.5469, 0.2624, 0.5469, 0.2624, 0.7031, 0.75, 0.5668, 0.25, 0.5668, 0.2624, 0.5469, 0.7376, 0.5469, 0.375, 0.375, 0.25, 0.5668, 0.75, 0.5668, 0.625, 0.375, 0.0, 0.0, 0.0, 0.0, 0.0, 0.0, 0.0, 0.0, 0.0, 0.0, 0.0, 0.0, 0.0, 0.0, 0.0, 0.0, 0.0, 0.0, 0.0, 0.0, 0.0, 0.0, 0.0, 0.0, 0.0, 0.0, 0.4433, 1.0, 0.3877, 1.0, 0.3599, 1.0, 0.3438, 1.0, 0.3438, 1.0, 0.3599, 1.0, 0.3877, 1.0, 0.4038, 1.0, 0.4203, 1.0, 0.4566, 1.0, 0.4541, 1.0, 0.4517, 1.0, 0.4494, 1.0, 0.4472, 1.0, 0.4452, 1.0, 0.4433, 1.0, 0.4415, 1.0, 0.44, 1.0, 0.4385, 1.0, 0.4373, 1.0, 0.4362, 1.0, 0.4352, 1.0, 0.4344, 1.0, 0.4338, 1.0, 0.4334, 1.0, 0.4332, 1.0, 0.4331, 1.0, 0.4332, 1.0, 0.4334, 1.0, 0.4339, 1.0, 0.4345, 1.0, 0.4352, 1.0, 0.4362, 1.0, 0.4373, 1.0, 0.4386, 1.0, 0.44, 1.0, 0.4416, 1.0, 0.4566, 1.0, 0.4203, 1.0, 0.4641, 1.0, 0.5104, 1.0, 0.5581, 1.0, 0.6045, 1.0, 0.6422, 1.0, 0.6615, 1.0, 0.6422, 1.0, 0.6045, 1.0, 0.5581, 1.0, 0.5103, 1.0, 0.4641, 1.0, 0.4203, 1.0, 0.4038, 1.0, 0.3877, 1.0, 0.4433, 1.0, 0.4452, 1.0, 0.4473, 1.0, 0.4495, 1.0, 0.4518, 1.0, 0.4542, 1.0, 0.4567, 1.0, 0.4594, 1.0, 0.4621, 1.0, 0.465, 1.0, 0.4679, 1.0, 0.4709, 1.0, 0.474, 1.0, 0.4771, 1.0, 0.4803, 1.0, 0.4835, 1.0, 0.4868, 1.0, 0.4901, 1.0, 0.4935, 1.0, 0.4968, 1.0, 0.5002, 1.0, 0.5036, 1.0, 0.507, 1.0, 0.5104, 1.0, 0.5138, 1.0, 0.5172, 1.0, 0.5205, 1.0, 0.5239, 1.0, 0.5272, 1.0, 0.5305, 1.0, 0.5337, 1.0, 0.5369, 1.0, 0.54, 1.0, 0.543, 1.0, 0.546, 1.0, 0.5489, 1.0, 0.5518, 1.0, 0.5545, 1.0, 0.5571, 1.0, 0.5596, 1.0, 0.562, 1.0, 0.5643, 1.0, 0.5664, 1.0, 0.5684, 1.0, 0.5702, 1.0, 0.5718, 1.0, 0.5733, 1.0, 0.5746, 1.0, 0.5758, 1.0, 0.5767, 1.0, 0.5774, 1.0, 0.578, 1.0, 0.5783, 1.0, 0.5784, 1.0, 0.5783, 1.0, 0.5781, 1.0, 0.5776, 1.0, 0.5769, 1.0, 0.576, 1.0, 0.5749, 1.0, 0.5736, 1.0, 0.5721, 1.0, 0.5705, 1.0, 0.5687, 1.0, 0.5667, 1.0, 0.5646, 1.0, 0.5624, 1.0, 0.56, 1.0, 0.5575, 1.0, 0.5549, 1.0, 0.5522, 1.0, 0.5493, 1.0, 0.5464, 1.0, 0.5434, 1.0, 0.5403, 1.0, 0.5372, 1.0, 0.534, 1.0, 0.5308, 1.0, 0.5275, 1.0, 0.5241, 1.0, 0.5208, 1.0, 0.5174, 1.0, 0.514, 1.0, 0.5106, 1.0, 0.5072, 1.0, 0.5037, 1.0, 0.5003, 1.0, 0.4969, 1.0, 0.4935, 1.0, 0.4902, 1.0, 0.4868, 1.0, 0.4835, 1.0, 0.4803, 1.0, 0.4771, 1.0, 0.4739, 1.0, 0.4708, 1.0, 0.4678, 1.0, 0.4649, 1.0, 0.462, 1.0, 0.4593, 1.0, 0.4375, 0.0, 0.375, 0.0, 0.375, 0.9932, 0.4375, 0.9932, 0.3672, 0.9932, 0.3672, 0.0, 0.3594, 0.0, 0.3594, 0.9932, 0.375, 0.0, 0.3672, 0.0, 0.3672, 0.9932, 0.375, 0.9932, 0.3125, 0.0, 0.3125, 0.0, 0.3438, 0.0, 0.3438, 0.0, 0.625, 1.0, 0.625, 0.875, 0.75, 0.6832, 0.75, 0.5668, 0.625, 0.375, 0.625, 0.25, 0.6875, 0.0, 0.75, 0.0, 0.75, 0.0, 0.6875, 0.0, 0.75, 0.0, 0.6875, 0.0, 0.6875, 0.0, 0.75, 0.0, 0.375, 0.25, 0.375, 1.0, 0.375, 1.0, 0.375, 0.25, 0.4852, 0.0, 0.4969, 1.0, 0.5003, 1.0, 0.4902, 0.0, 0.4802, 0.0, 0.4936, 1.0, 0.4969, 1.0, 0.4852, 0.0, 0.4752, 0.0, 0.4902, 1.0, 0.4936, 1.0, 0.4802, 0.0, 0.4752, 0.0, 0.4703, 0.0, 0.4869, 1.0, 0.4902, 1.0, 0.4655, 0.0, 0.4836, 1.0, 0.4869, 1.0, 0.4703, 0.0, 0.4607, 0.0, 0.4803, 1.0, 0.4836, 1.0, 0.4655, 0.0, 0.456, 0.0, 0.4771, 1.0, 0.4803, 1.0, 0.4607, 0.0, 0.456, 0.0, 0.4513, 0.0, 0.474, 1.0, 0.4771, 1.0, 0.4468, 0.0, 0.4709, 1.0, 0.474, 1.0, 0.4513, 0.0, 0.0, 0.0, 0.0, 0.0, 0.0, 0.0, 0.0, 0.0, 0.0, 0.0, 0.0, 0.0, 0.0, 0.0, 0.0, 0.0, 0.0, 0.0, 0.0, 0.0, 0.0, 0.0, 0.0, 0.0, 0.0, 0.0, 0.0, 0.0, 0.0, 0.0, 0.0, 0.0, 0.0, 0.0, 0.0, 0.0, 0.0, 0.0, 0.0, 0.0, 0.0, 0.0, 0.0, 0.0, 0.0, 0.0, 0.0, 0.0, 0.0, 0.0, 0.0, 0.0, 0.0, 0.0, 0.0, 0.0, 0.0, 0.0, 0.0, 0.0, 0.0, 0.0, 0.0, 0.0, 0.0, 0.0, 0.0, 0.0, 0.0, 0.0, 0.0, 0.0, 0.0, 0.0, 0.0, 0.0, 0.0, 0.0, 0.0, 0.0, 0.0, 0.0, 0.0, 0.0, 0.0, 0.0, 0.0, 0.0, 0.0, 0.0, 0.0, 0.0, 0.0, 0.0, 0.0, 0.0, 0.0, 0.0, 0.0, 0.0, 0.0, 0.0, 0.0, 0.0, 0.0, 0.0, 0.0, 0.0, 0.0, 0.0, 0.0, 0.0, 0.0, 0.0, 0.0, 0.0, 0.0, 0.0, 0.0, 0.0, 0.0, 0.0, 0.0, 0.0, 0.0, 0.0, 0.0, 0.0, 0.0, 0.0, 0.0, 0.0, 0.0, 0.0, 0.0, 0.0, 0.0, 0.0, 0.0, 0.0, 0.0, 0.0, 0.0, 0.0, 0.0, 0.0, 0.0, 0.0, 0.0, 0.0, 0.0, 0.0, 0.0, 0.0, 0.0, 0.0, 0.0, 0.0, 0.0, 0.0, 0.0, 0.0, 0.0, 0.0, 0.0, 0.0, 0.0, 0.0, 0.0, 0.0, 0.0, 0.0, 0.0, 0.0, 0.0, 0.0, 0.0, 0.0, 0.0, 0.0, 0.0, 0.0, 0.0, 0.0, 0.0, 0.0, 0.0, 0.0, 0.0, 0.0, 0.0, 0.0, 0.0, 0.0, 0.0, 0.0, 0.0, 0.0, 0.0, 0.0, 0.0, 0.0, 0.0, 0.0, 0.0, 0.0, 0.0, 0.0, 0.0, 0.0, 0.0, 0.0, 0.0, 0.0, 0.0, 0.0, 0.0, 0.0, 0.0, 0.0, 0.0, 0.0, 0.0, 0.0, 0.0, 0.0, 0.0, 0.0, 0.0, 0.0, 0.0, 0.0, 0.0, 0.0, 0.0, 0.0, 0.0, 0.0, 0.0, 0.0, 0.0, 0.0, 0.0, 0.0, 0.0, 0.0, 0.0, 0.0, 0.0, 0.0, 0.0, 0.0, 0.0, 0.0, 0.0, 0.0, 0.0, 0.0, 0.0, 0.0, 0.0, 0.0, 0.0, 0.0, 0.0, 0.0, 0.0, 0.0, 0.0, 0.0, 0.0, 0.0, 0.0, 0.0, 0.0, 0.0, 0.0, 0.0, 0.0, 0.0, 0.0, 0.0, 0.0, 0.0, 0.0, 0.0, 0.0, 0.0, 0.0, 0.0, 0.0, 0.0, 0.0, 0.0, 0.0, 0.0, 0.0, 0.0, 0.0, 0.0, 0.0, 0.0, 0.0, 0.0, 0.0, 0.0, 0.0, 0.0, 0.0, 0.0, 0.0, 0.0, 0.0, 0.0, 0.0, 0.0, 0.0, 0.0, 0.0, 0.0, 0.0, 0.0, 0.0, 0.0, 0.0, 0.0, 0.0, 0.0, 0.0, 0.0, 0.0, 0.0, 0.0, 0.0, 0.0, 0.0, 0.0, 0.0, 0.0, 0.0, 0.0, 0.0, 0.0, 0.0, 0.0, 0.0, 0.0, 0.0, 0.0, 0.0, 0.0, 0.0, 0.0, 0.0, 0.0, 0.0, 0.0, 0.0, 0.0, 0.0, 0.0, 0.0, 0.0, 0.0, 0.0, 0.0, 0.0, 0.0, 0.0, 0.0, 0.0, 0.0, 0.0, 0.0, 0.0, 0.0, 0.0, 0.0, 0.0, 0.0, 0.0, 0.0, 0.0, 0.0, 0.0, 0.0, 0.0, 0.0, 0.0, 0.0, 0.0, 0.0, 0.0, 0.0, 0.0, 0.0, 0.0, 0.0, 0.0, 0.0, 0.0, 0.0, 0.0, 0.0, 0.0, 0.0, 0.0, 0.0, 0.0, 0.0, 0.0, 0.0, 0.0, 0.0, 0.0, 0.0, 0.0, 0.0, 0.0, 0.0, 0.0, 0.0, 0.0, 0.0, 0.0, 0.0, 0.0, 0.0, 0.0, 0.0, 0.0, 0.0, 0.0, 0.0, 0.0, 0.0, 0.0, 0.0, 0.0, 0.0, 0.0, 0.0, 0.0, 0.0, 0.0, 0.0, 0.0, 0.0, 0.0, 0.0, 0.0, 0.0, 0.0, 0.0, 0.0, 0.0, 0.0, 0.0, 0.0, 0.0, 0.0, 0.0, 0.0, 0.0, 0.0, 0.0, 0.0, 0.0, 0.0, 0.0, 0.0, 0.0, 0.0, 0.0, 0.0, 0.0, 0.0, 0.0, 0.0, 0.0, 0.0, 0.0, 0.0, 0.0, 0.0, 0.0, 0.0, 0.0, 0.0, 0.0, 0.0, 0.0, 0.0, 0.0, 0.0, 0.0, 0.0, 0.0, 0.0, 0.0, 0.0, 0.0, 0.0, 0.0, 0.0, 0.0, 0.0, 0.0, 0.0, 0.0, 0.0, 0.0, 0.0, 0.0, 0.0, 0.0, 0.0, 0.0, 0.0, 0.0, 0.0, 0.0, 0.0, 0.0, 0.0, 0.0, 0.0, 0.0, 0.0, 0.0, 0.0, 0.0, 0.0, 0.0, 0.0, 0.0, 0.0, 0.0, 0.0, 0.0, 0.0, 0.0, 0.0, 0.0, 0.0, 0.0, 0.0, 0.0, 0.0, 0.0, 0.0, 0.0, 0.0, 0.0, 0.0, 0.0, 0.0, 0.0, 0.0, 0.0, 0.0, 0.0, 0.0, 0.0, 0.0, 0.0, 0.0, 0.0, 0.0, 0.0, 0.0, 0.0, 0.0, 0.0, 0.0, 0.0, 0.0, 0.0, 0.0, 0.0, 0.0, 0.0, 0.0, 0.0, 0.0, 0.0, 0.0, 0.0, 0.0, 0.0, 0.0, 0.0, 0.0, 0.0, 0.0, 0.0, 0.0, 0.0, 0.0, 0.0, 0.0, 0.0, 0.0, 0.0, 0.0, 0.0, 0.0, 0.0, 0.0, 0.0, 0.0, 0.0, 0.0, 0.0, 0.0, 0.0, 0.0, 0.0, 0.0, 0.0, 0.0, 0.0, 0.0, 0.0, 0.0, 0.0, 0.0, 0.0, 0.0, 0.0, 0.0, 0.0, 0.0, 0.0, 0.0, 0.0, 0.0, 0.0, 0.0, 0.0, 0.0, 0.0, 0.0, 0.0, 0.0, 0.0, 0.0, 0.0, 0.0, 0.0, 0.0, 0.0, 0.0, 0.0, 0.0, 0.0, 0.0, 0.0, 0.0, 0.0, 0.0, 0.0, 0.0, 0.0, 0.0, 0.0, 0.0, 0.0, 0.0, 0.0, 0.0, 0.0, 0.0, 0.0, 0.0, 0.0, 0.0, 0.0, 0.0, 0.0, 0.0, 0.0, 0.0, 0.0, 0.0, 0.0, 0.0, 0.0, 0.0, 0.0, 0.0, 0.0, 0.0, 0.0, 0.0, 0.0, 0.0, 0.0, 0.0, 0.0, 0.0, 0.0, 0.0, 0.0, 0.0, 0.0, 0.0, 0.0, 0.0, 0.0, 0.0, 0.0, 0.0, 0.0, 0.0, 0.0, 0.0, 0.0, 0.0, 0.0, 0.0, 0.0, 0.0, 0.0, 0.0, 0.0, 0.0, 0.0, 0.0, 0.0, 0.0, 0.0, 0.0, 0.0, 0.0, 0.0, 0.0, 0.0, 0.0, 0.0, 0.0, 0.0, 0.0, 0.0, 0.0, 0.0, 0.0, 0.0, 0.0, 0.0, 0.0, 0.0, 0.0, 0.0, 0.0, 0.0, 0.0, 0.0, 0.0, 0.0, 0.0, 0.0, 0.0, 0.0, 0.0, 0.0, 0.0, 0.0, 0.0, 0.0, 0.0, 0.0, 0.0, 0.0, 0.0, 0.0, 0.0, 0.0, 0.0, 0.0, 0.0, 0.0, 0.0, 0.0, 0.0, 0.0, 0.0, 0.0, 0.0, 0.0, 0.0, 0.0, 0.0, 0.0, 0.0, 0.0, 0.0, 0.0, 0.0, 0.0, 0.0, 0.0, 0.0, 0.0, 0.0, 0.0, 0.0, 0.0, 0.0, 0.0, 0.0, 0.0, 0.0, 0.0, 0.0, 0.0, 0.0, 0.0, 0.0, 0.0, 0.0, 0.0, 0.0, 0.0, 0.0, 0.0, 0.0, 0.0, 0.0, 0.0, 0.0, 0.0, 0.0, 0.0, 0.0, 0.0, 0.0, 0.0, 0.0, 0.0, 0.0, 0.0, 0.0, 0.0, 0.0, 0.0, 0.0, 0.0, 0.0, 0.0, 0.0, 0.0, 0.0, 0.0, 0.0, 0.0, 0.0, 0.0, 0.0, 0.0, 0.0, 0.0, 0.0, 0.0, 0.0, 0.0, 0.0, 0.0, 0.0, 0.0, 0.0, 0.0, 0.0, 0.0, 0.0, 0.0, 0.0, 0.0, 0.0, 0.0, 0.0, 0.0, 0.0, 0.0, 0.0, 0.0, 0.0, 0.0, 0.0, 0.0, 0.0, 0.0, 0.0, 0.0, 0.0, 0.0, 0.0, 0.0, 0.0, 0.0, 0.0, 0.0, 0.0, 0.0, 0.0, 0.0, 0.0, 0.0, 0.0, 0.0, 0.0, 0.0, 0.0, 0.0, 0.0, 0.0, 0.0, 0.0, 0.0, 0.0, 0.0, 0.0, 0.0, 0.0, 0.0, 0.0, 0.0, 0.0, 0.0, 0.0, 0.0, 0.0, 0.0, 0.0, 0.0, 0.0, 0.0, 0.0, 0.0, 0.0, 0.0, 0.0, 0.0, 0.0, 0.0, 0.0, 0.0, 0.0, 0.0, 0.0, 0.0, 0.0, 0.0, 0.0, 0.0, 0.0, 0.0, 0.0, 0.0, 0.0, 0.0, 0.0, 0.0, 0.0, 0.0, 0.0, 0.0, 0.0, 0.0, 0.0, 0.0, 0.0, 0.0, 0.0, 0.0, 0.0, 0.0, 0.0, 0.0, 0.0, 0.0, 0.0, 0.0, 0.0, 0.0, 0.0, 0.0, 0.0, 0.0, 0.0, 0.0, 0.0, 0.0, 0.0, 0.0, 0.0, 0.0, 0.0, 0.0, 0.0, 0.0, 0.0, 0.0, 0.0, 0.0, 0.0, 0.0, 0.0, 0.0, 0.0, 0.0, 0.0, 0.0, 0.0, 0.0, 0.0, 0.0, 0.0, 0.0, 0.0, 0.0, 0.0, 0.0, 0.0, 0.0, 0.0, 0.0, 0.0, 0.0, 0.0, 0.0, 0.0, 0.0, 0.0, 0.0, 0.0, 0.0, 0.0, 0.0, 0.0, 0.0, 0.0, 0.0, 0.0, 0.0, 0.0, 0.0, 0.0, 0.0, 0.0, 0.0, 0.0, 0.0, 0.0, 0.0, 0.0, 0.0, 0.0, 0.0, 0.0, 0.0, 0.0, 0.0, 0.0, 0.0, 0.0, 0.0, 0.0, 0.0, 0.0, 0.0, 0.0, 0.0, 0.0, 0.0, 0.0, 0.0, 0.0, 0.0, 0.0, 0.0, 0.0, 0.0, 0.0, 0.0, 0.0, 0.0, 0.0, 0.0, 0.0, 0.0, 0.0, 0.0, 0.0, 0.0, 0.0, 0.0, 0.0, 0.0, 0.0, 0.0, 0.0, 0.0, 0.0, 0.0, 0.0, 0.0, 0.0, 0.0, 0.0, 0.0, 0.0, 0.0, 0.0, 0.0, 0.0, 0.0, 0.0, 0.0, 0.0, 0.0, 0.0, 0.0, 0.0, 0.0, 0.0, 0.0, 0.0, 0.0, 0.0, 0.0, 0.0, 0.0, 0.0, 0.0, 0.0, 0.0, 0.0, 0.0, 0.0, 0.0, 0.0, 0.0, 0.0, 0.0, 0.0, 0.0, 0.0, 0.0, 0.0, 0.0, 0.0, 0.0, 0.0, 0.0, 0.0, 0.0, 0.0, 0.0, 0.0, 0.0, 0.0, 0.0, 0.0, 0.0, 0.0, 0.0, 0.0, 0.0, 0.0, 0.0, 0.0, 0.0, 0.0, 0.0, 0.0, 0.0, 0.0, 0.0, 0.0, 0.0, 0.0, 0.0, 0.0, 0.0, 0.0, 0.0, 0.0, 0.0, 0.0, 0.0, 0.0, 0.0, 0.0, 0.0, 0.0, 0.0, 0.0, 0.0, 0.0, 0.0, 0.0, 0.0, 0.0, 0.0, 0.0, 0.0, 0.0, 0.0, 0.0, 0.0, 0.0, 0.0, 0.0, 0.0, 0.0, 0.0, 0.0, 0.0, 0.0, 0.0, 0.0, 0.0, 0.0, 0.0, 0.0, 0.0, 0.0, 0.0, 0.0, 0.0, 0.0, 0.0, 0.0, 0.0, 0.0, 0.0, 0.0, 0.0, 0.0, 0.0, 0.0, 0.0, 0.0, 0.0, 0.0, 0.0, 0.0, 0.0, 0.0, 0.0, 0.0, 0.0, 0.0, 0.0, 0.0, 0.0, 0.0, 0.0, 0.0, 0.0, 0.0, 0.0, 0.0, 0.0, 0.0, 0.0, 0.0, 0.0, 0.0, 0.0, 0.0, 0.0, 0.0, 0.0, 0.0, 0.0, 0.0, 0.0, 0.0, 0.0, 0.0, 0.0, 0.0, 0.0, 0.0, 0.0, 0.0, 0.0, 0.0, 0.0, 0.0, 0.0, 0.0, 0.0, 0.0, 0.0, 0.0, 0.0, 0.0, 0.0, 0.0, 0.0, 0.0, 0.0, 0.0, 0.0, 0.0, 0.0, 0.0, 0.0, 0.0, 0.0, 0.0, 0.0, 0.0, 0.0, 0.0, 0.0, 0.0, 0.0, 0.0, 0.0, 0.0, 0.0, 0.0, 0.0, 0.0, 0.0, 0.0, 0.0, 0.0, 0.0, 0.0, 0.0, 0.0, 0.0, 0.0, 0.0, 0.0, 0.0, 0.0, 0.0, 0.0, 0.0, 0.0, 0.0, 0.0, 0.0, 0.0, 0.0, 0.0, 0.0, 0.0, 0.0, 0.0, 0.0, 0.0, 0.0, 0.0, 0.0, 0.0, 0.0, 0.0, 0.0, 0.0, 0.0, 0.0, 0.0, 0.0, 0.0, 0.0, 0.0, 0.0, 0.0, 0.0, 0.0, 0.0, 0.0, 0.0, 0.0, 0.0, 0.0, 0.0, 0.0, 0.0, 0.0, 0.0, 0.0, 0.0, 0.0, 0.0, 0.0, 0.0, 0.0, 0.0, 0.0, 0.0, 0.0, 0.0, 0.0, 0.0, 0.0, 0.0, 0.0, 0.0, 0.0, 0.0, 0.0, 0.0, 0.0, 0.0, 0.0, 0.0, 0.0, 0.0, 0.0, 0.0, 0.0, 0.0, 0.0, 0.0, 0.0, 0.0, 0.0, 0.0, 0.0, 0.0, 0.0, 0.0, 0.0, 0.0, 0.0, 0.0, 0.0, 0.0, 0.0, 0.0, 0.0, 0.0, 0.0, 0.0, 0.0, 0.0, 0.0, 0.0, 0.0, 0.0, 0.0, 0.0, 0.0, 0.0, 0.0, 0.0, 0.0, 0.0, 0.0, 0.0, 0.0, 0.0, 0.0, 0.0, 0.0, 0.0, 0.0, 0.0, 0.0, 0.0, 0.0, 0.0, 0.0, 0.0, 0.0, 0.0, 0.0, 0.0, 0.0, 0.0, 0.0, 0.0, 0.0, 0.0, 0.0, 0.0, 0.0, 0.0, 0.0, 0.0, 0.0, 0.0, 0.0, 0.0, 0.0, 0.0, 0.0, 0.0, 0.0, 0.0, 0.0, 0.0, 0.0, 0.0, 0.0, 0.0, 0.0, 0.0, 0.0, 0.0, 0.0, 0.0, 0.0, 0.0, 0.0, 0.0, 0.0, 0.0, 0.0, 0.0, 0.0, 0.0, 0.0, 0.0, 0.0, 0.0, 0.0, 0.0, 0.0, 0.0, 0.0, 0.0, 0.0, 0.0, 0.0, 0.0, 0.0, 0.0, 0.0, 0.0, 0.0, 0.0, 0.0, 0.0, 0.0, 0.0, 0.0, 0.0, 0.0, 0.0, 0.0, 0.0, 0.0, 0.0, 0.0, 0.0, 0.0, 0.0, 0.0, 0.0, 0.0, 0.0, 0.0, 0.0, 0.0, 0.0, 0.0, 0.0, 0.0, 0.0, 0.0, 0.0, 0.0, 0.0, 0.0, 0.0, 0.0, 0.0, 0.0, 0.0, 0.0, 0.0, 0.0, 0.0, 0.0, 0.0, 0.0, 0.0, 0.0, 0.0, 0.0, 0.0, 0.0, 0.0, 0.0, 0.0, 0.0, 0.0, 0.0, 0.0, 0.0, 0.0, 0.0, 0.0, 0.0, 0.0, 0.0, 0.0, 0.0, 0.0, 0.0, 0.0, 0.0, 0.0, 0.0, 0.0, 0.0, 0.0, 0.0, 0.0, 0.0, 0.0, 0.0, 0.0, 0.0, 0.0, 0.0, 0.0, 0.0, 0.0, 0.0, 0.0, 0.0, 0.0, 0.0, 0.0, 0.0, 0.0, 0.0, 0.0, 0.0, 0.0, 0.0, 0.0, 0.0, 0.0, 0.0, 0.0, 0.0, 0.0, 0.0, 0.0, 0.0, 0.0, 0.0, 0.0, 0.0, 0.0, 0.0, 0.0, 0.0, 0.0, 0.0, 0.0, 0.0, 0.0, 0.0, 0.0, 0.0, 0.0, 0.0, 0.0, 0.0, 0.0, 0.0, 0.0, 0.0, 0.0, 0.0, 0.0, 0.0, 0.0, 0.0, 0.0, 0.0, 0.0, 0.0, 0.0, 0.0, 0.0, 0.0, 0.0, 0.0, 0.0, 0.0, 0.0, 0.0, 0.0, 0.0, 0.0, 0.0, 0.0, 0.0, 0.0, 0.0, 0.0, 0.0, 0.0, 0.0, 0.0, 0.0, 0.0, 0.0, 0.0, 0.0, 0.0, 0.0, 0.0, 0.0, 0.0, 0.0, 0.0, 0.0, 0.0, 0.0, 0.0, 0.0, 0.0, 0.0, 0.0, 0.0, 0.0, 0.0, 0.0, 0.0, 0.0, 0.0, 0.0, 0.0, 0.0, 0.0, 0.0, 0.0, 0.0, 0.0, 0.0, 0.0, 0.0, 0.0, 0.0, 0.0, 0.0, 0.0, 0.0, 0.0, 0.0, 0.0, 0.0, 0.0, 0.0, 0.0, 0.0, 0.0, 0.0, 0.0, 0.0, 0.0, 0.0, 0.0, 0.0, 0.0, 0.0, 0.0, 0.0, 0.0, 0.0, 0.0, 0.0, 0.0, 0.0, 0.0, 0.0, 0.0, 0.0, 0.0, 0.0, 0.0, 0.0, 0.0, 0.0, 0.0, 0.0, 0.0, 0.0, 0.0, 0.0, 0.0, 0.0, 0.0, 0.0, 0.0, 0.0, 0.0, 0.0, 0.0, 0.0, 0.0, 0.0, 0.0, 0.0, 0.0, 0.0, 0.0, 0.0, 0.0, 0.0, 0.0, 0.0, 0.0, 0.0, 0.0, 0.0, 0.0, 0.0, 0.0, 0.0, 0.0, 0.0, 0.0, 0.0, 0.0, 0.0, 0.0, 0.0, 0.0, 0.0, 0.0, 0.0, 0.0, 0.0, 0.0, 0.0, 0.0, 0.0, 0.0, 0.0, 0.0, 0.0, 0.0, 0.0, 0.0, 0.0, 0.0, 0.0, 0.0, 0.0, 0.0, 0.0, 0.0, 0.0, 0.0, 0.0, 0.0, 0.0, 0.0, 0.0, 0.0, 0.0, 0.0, 0.0, 0.0, 0.0, 0.0, 0.0, 0.0, 0.0, 0.0, 0.0, 0.0, 0.0, 0.0, 0.0, 0.0, 0.0, 0.0, 0.0, 0.0, 0.0, 0.0, 0.0, 0.0, 0.0, 0.0, 0.0, 0.0, 0.0, 0.0, 0.0, 0.0, 0.0, 0.0, 0.0, 0.0, 0.0, 0.0, 0.0, 0.0, 0.0, 0.0, 0.0, 0.0, 0.0, 0.0, 0.0, 0.0, 0.0, 0.0, 0.0, 0.0, 0.0, 0.0, 0.0, 0.0, 0.0, 0.0, 0.0, 0.0, 0.0, 0.0, 0.0, 0.0, 0.0, 0.0, 0.0, 0.0, 0.0, 0.0, 0.0, 0.0, 0.0, 0.0, 0.0, 0.0, 0.0, 0.0, 0.0, 0.0, 0.0, 0.0, 0.0, 0.0, 0.0, 0.0, 0.0, 0.0, 0.0, 0.0, 0.0, 0.0, 0.0, 0.0, 0.0, 0.0, 0.0, 0.0, 0.0, 0.0, 0.0, 0.0, 0.0, 0.0, 0.0, 0.0, 0.0, 0.0, 0.0, 0.0, 0.0])
me_cylinder_010.update()

# ---- objects
ob_cylinder_006 = bpy.data.objects.new('Cylinder.006', me_cylinder_010)

# ---- transforms, parenting, visibility, modifiers, constraints
ob_cylinder_006.location = (0.0, 0.0, 0.0)

# ---- collection membership
col_collection.objects.link(ob_cylinder_006)

# ---- scene / render settings (as saved in the file)
scene.frame_start = 1; scene.frame_end = 250; scene.frame_set(1)
scene.render.engine = 'BLENDER_EEVEE_NEXT'
scene.cycles.sampling_pattern = 'TABULATED_SOBOL'
bpy.context.view_layer.update()

# ---- added for rendering (the .blend has no active camera and no usable light): camera, sun
cam_auto = bpy.data.cameras.new('AutoCamera')
cam_auto.lens = 50.0
cam_auto.sensor_width = 36.0
cam_auto.clip_end = 2685.55
ob_auto_camera = bpy.data.objects.new('AutoCamera', cam_auto)
scene.collection.objects.link(ob_auto_camera)
ob_auto_camera.location = (162.281, -183.628, 122.808)
ob_auto_camera.rotation_euler = (1.09748, -7.21219e-08, 0.694738)
scene.camera = ob_auto_camera
light_auto_sun = bpy.data.lights.new('AutoSun', 'SUN')
light_auto_sun.energy = 3.0
light_auto_sun.angle = 0.0523599
ob_auto_sun = bpy.data.objects.new('AutoSun', light_auto_sun)
scene.collection.objects.link(ob_auto_sun)
ob_auto_sun.rotation_euler = (0.872665, 0.174533, 0.523599)
bpy.context.view_layer.update()
